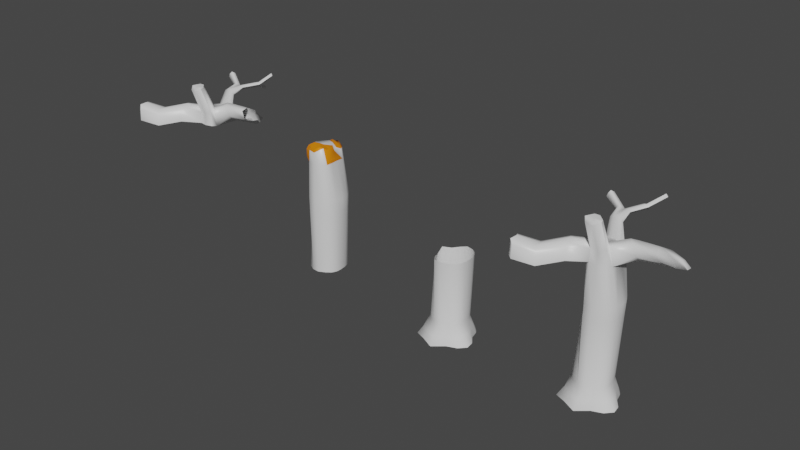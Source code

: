 # Source: oak.blend  (saved by Blender 2.83.19; exported with 4.5.12 LTS)
import bpy
from mathutils import Matrix  # noqa: F401  (used for matrix-valued properties, if any)

bpy.ops.wm.read_factory_settings(use_empty=True)
scene = bpy.context.scene
scene.name = 'Scene'

# ---- collections
col_collection = bpy.data.collections.new('Collection'); scene.collection.children.link(col_collection)

# ---- materials (node trees are filled in below, after node groups)
mat_oak = bpy.data.materials.new('Oak')
mat_oak.alpha_threshold = 0.0
mat_oak.use_transparent_shadow = False
mat_oak.line_color = (0.0, 0.0, 0.0, 1.0)
mat_crosssection = bpy.data.materials.new('Crosssection')
mat_crosssection.use_transparent_shadow = False

# ---- node groups
ng_auto_smooth = bpy.data.node_groups.new('Auto Smooth', 'GeometryNodeTree')
_s = ng_auto_smooth.interface.new_socket(name='Geometry', in_out='OUTPUT', socket_type='NodeSocketGeometry')
_s = ng_auto_smooth.interface.new_socket(name='Geometry', in_out='INPUT', socket_type='NodeSocketGeometry')
_s = ng_auto_smooth.interface.new_socket(name='Angle', in_out='INPUT', socket_type='NodeSocketFloat')
_s.subtype = 'ANGLE'
_s.min_value = 0.0
_s.max_value = 3.142
ng_auto_smooth.is_modifier = True
_N = ng_auto_smooth.nodes; _L = ng_auto_smooth.links
n0 = _N.new('NodeGroupOutput'); n0.name = 'Group Output'; n0.location = (480, -100)
n1 = _N.new('NodeGroupInput'); n1.name = 'Group Input'; n1.location = (-420, -300)
n2 = _N.new('NodeGroupInput'); n2.name = 'Group Input.001'; n2.location = (-60, -100)
n3 = _N.new('GeometryNodeSetShadeSmooth'); n3.name = 'Set Shade Smooth'; n3.location = (120, -100)
n3.domain = 'EDGE'
n4 = _N.new('GeometryNodeSetShadeSmooth'); n4.name = 'Set Shade Smooth.001'; n4.location = (300, -100)
n5 = _N.new('GeometryNodeInputMeshEdgeAngle'); n5.name = 'Edge Angle'; n5.location = (-420, -220)
n6 = _N.new('GeometryNodeInputEdgeSmooth'); n6.name = 'Is Edge Smooth'; n6.location = (-60, -160)
n7 = _N.new('GeometryNodeInputShadeSmooth'); n7.name = 'Is Face Smooth'; n7.location = (-240, -340)
n8 = _N.new('FunctionNodeBooleanMath'); n8.name = 'Boolean Math'; n8.location = (-60, -220)
n9 = _N.new('FunctionNodeCompare'); n9.name = 'Compare'; n9.location = (-240, -180)
n9.operation = 'LESS_EQUAL'
_L.new(n5.outputs[0], n9.inputs[0])
_L.new(n4.outputs[0], n0.inputs[0])
_L.new(n1.outputs[1], n9.inputs[1])
_L.new(n9.outputs[0], n8.inputs[0])
_L.new(n7.outputs[0], n8.inputs[1])
_L.new(n2.outputs[0], n3.inputs[0])
_L.new(n6.outputs[0], n3.inputs[1])
_L.new(n3.outputs[0], n4.inputs[0])
_L.new(n8.outputs[0], n3.inputs[2])
n0.is_active_output = True

# ---- material node trees
mat_oak.use_nodes = True; mat_oak.node_tree.nodes.clear()
_N = mat_oak.node_tree.nodes; _L = mat_oak.node_tree.links
n0 = _N.new('ShaderNodeOutputMaterial'); n0.name = 'Material Output'; n0.location = (300, 300)
n1 = _N.new('ShaderNodeBsdfPrincipled'); n1.name = 'Principled BSDF'; n1.location = (10, 300)
n1.distribution = 'GGX'
n1.subsurface_method = 'BURLEY'
n1.inputs[2].default_value = 0.4
n1.inputs[3].default_value = 1.45
n1.inputs[27].default_value = (0.0, 0.0, 0.0, 1.0)
n1.inputs[28].default_value = 1.0
_L.new(n1.outputs[0], n0.inputs[0])
n0.is_active_output = True
mat_crosssection.use_nodes = True; mat_crosssection.node_tree.nodes.clear()
_N = mat_crosssection.node_tree.nodes; _L = mat_crosssection.node_tree.links
n0 = _N.new('ShaderNodeBsdfPrincipled'); n0.name = 'Principled BSDF'; n0.location = (10, 300)
n0.distribution = 'GGX'
n0.subsurface_method = 'BURLEY'
n0.inputs[0].default_value = (0.8, 0.2253, 0.0, 1.0)
n0.inputs[3].default_value = 1.45
n0.inputs[27].default_value = (0.0, 0.0, 0.0, 1.0)
n0.inputs[28].default_value = 1.0
n1 = _N.new('ShaderNodeOutputMaterial'); n1.name = 'Material Output'; n1.location = (300, 300)
_L.new(n0.outputs[0], n1.inputs[0])
n1.is_active_output = True

# ---- world
world_world = bpy.data.worlds.new('World'); scene.world = world_world
world_world.use_nodes = True; world_world.node_tree.nodes.clear()
_N = world_world.node_tree.nodes; _L = world_world.node_tree.links
n0 = _N.new('ShaderNodeOutputWorld'); n0.name = 'World Output'; n0.location = (300, 300)
n1 = _N.new('ShaderNodeBackground'); n1.name = 'Background'; n1.location = (10, 300)
n1.inputs[0].default_value = (0.05088, 0.05088, 0.05088, 1.0)
_L.new(n1.outputs[0], n0.inputs[0])
n0.is_active_output = True
world_world.color = (0.05088, 0.05088, 0.05088)
world_world.use_sun_shadow = False
world_world.sun_shadow_jitter_overblur = 0.0

# ---- meshes
me_oak_tree = bpy.data.meshes.new('Oak.Tree')
me_oak_tree.from_pydata([(0.1638, 0.4294, 0.5178), (-0.01266, 0.4818, 0.5178), (0.07851, 0.5812, 0.0), (0.009653, 0.154, 3.954), (0.2832, 0.5935, 0.0), (0.1309, 0.1585, 3.847), (0.38, 0.4354, 0.0), (0.2199, 0.231, 3.814), (0.4337, 0.2117, 0.0), (0.1675, 0.04874, 3.811), (0.5861, 0.001393, 0.0), (0.1688, -0.01339, 3.968), (0.6151, -0.2214, 0.0), (0.02945, -0.1913, 4.017), (0.4481, -0.4026, 0.0), (0.1799, -0.3536, 4.0), (0.1833, -0.5053, 0.0), (0.1817, -0.4619, 4.0), (-0.1071, -0.75, 0.0), (0.0, -0.5, 3.884), (-0.4595, -0.5705, 0.0), (-0.1913, -0.4619, 3.892), (-0.7215, -0.4712, 0.0), (-0.3097, -0.3536, 3.971), (-0.6794, -0.1876, 0.0), (-0.2687, -0.1869, 3.996), (-0.5528, 0.1106, 0.0), (-0.3525, -0.0315, 3.95), (-0.6076, 0.4344, 0.0), (-0.2318, 0.2392, 3.811), (-0.4665, 0.5363, 0.0), (-0.2201, 0.1775, 3.859), (-0.1792, 0.4942, 0.0), (-0.1269, 0.1938, 3.955), (0.276, 0.3096, 0.5178), (0.3226, 0.1529, 0.5178), (0.3414, -0.006518, 0.5178), (0.3364, -0.1567, 0.5178), (0.2729, -0.2901, 0.5178), (0.1414, -0.3926, 0.5178), (-0.03283, -0.4794, 0.5178), (-0.2219, -0.4664, 0.5178), (-0.4105, -0.3619, 0.5178), (-0.5398, -0.1941, 0.5178), (-0.5943, 0.005101, 0.5178), (-0.5401, 0.206, 0.5178), (-0.3911, 0.3653, 0.5178), (-0.1973, 0.4575, 0.5178), (0.0002816, 0.5, 2.6), (-0.4337, 0.04879, 2.59), (-0.3439, -0.1053, 2.599), (-0.3007, -0.3378, 2.6), (-0.2106, -0.5147, 2.6), (-0.01248, -0.5313, 2.6), (0.1987, -0.4631, 2.6), (0.3409, -0.3536, 2.6), (0.4178, -0.1913, 2.6), (0.4412, 0.0, 2.6), (0.4178, 0.1913, 2.6), (0.3409, 0.3536, 2.6), (0.1991, 0.4619, 2.6), (0.2271, 0.5136, 0.2527), (0.3405, 0.3744, 0.2527), (0.3952, 0.1854, 0.2527), (0.4942, 0.003734, 0.2527), (0.4824, -0.1966, 0.2527), (0.3811, -0.3585, 0.2527), (0.1692, -0.4783, 0.2527), (-0.06555, -0.6826, 0.2527), (-0.3414, -0.5575, 0.2527), (-0.5697, -0.4179, 0.2527), (-0.6112, -0.1908, 0.2527), (-0.5731, 0.05912, 0.2527), (-0.5747, 0.3229, 0.2527), (-0.4297, 0.4528, 0.2527), (0.03401, 0.5327, 0.2527), (-0.188, 0.4763, 0.2527), (-0.5378, 0.04118, 2.048), (-0.4202, -0.1208, 2.123), (-0.3198, -0.342, 2.236), (-0.2126, -0.5063, 2.237), (-0.01602, -0.5222, 2.237), (0.1887, -0.4508, 2.237), (0.3291, -0.3425, 2.237), (0.4036, -0.1853, 2.237), (0.4238, -0.001136, 2.237), (0.4012, 0.1846, 2.237), (0.3296, 0.3459, 2.237), (0.193, 0.4563, 2.237), (-0.001973, 0.4968, 2.237), (-0.3536, 0.3536, 2.745), (-0.1834, 0.4172, 2.6), (-0.4588, 0.1937, 2.517), (-0.1837, 0.4546, 2.185), (-0.5234, 0.1958, 2.183), (-0.3618, 0.3565, 2.139), (-0.2935, 0.3946, 2.446), (-0.32, 0.3803, 2.355), (-0.366, 0.3432, 2.359), (-0.364, 0.3384, 2.411), (-0.3406, 0.3639, 2.348), (-0.2288, 0.4162, 2.421), (-0.2258, 0.4174, 2.385), (-0.3242, 0.3751, 2.445), (-0.2643, 0.4053, 2.349), (-0.2451, 0.4122, 2.434), (-0.4696, 0.2982, 2.316), (-0.4736, 0.2718, 2.308), (-0.4541, 0.2699, 2.444), (-0.4552, 0.2935, 2.437), (-0.3533, 0.395, 2.298), (-0.3401, 0.3871, 2.272), (-0.3975, 0.3422, 2.274), (-0.4034, 0.3559, 2.287), (-0.1582, 0.4741, 2.458), (-0.1355, 0.4716, 2.466), (-0.1292, 0.4729, 2.362), (-0.1519, 0.4756, 2.369), (-0.2959, 0.406, 2.535), (-0.3036, 0.4188, 2.515), (-0.3746, 0.3722, 2.515), (-0.3718, 0.3535, 2.53), (-0.2403, 0.4443, 2.286), (-0.2158, 0.4325, 2.261), (-0.2109, 0.4523, 2.51), (-0.2022, 0.4399, 2.53), (-0.1584, 0.4717, 2.372), (-0.1769, 0.4545, 2.377), (-0.247, 0.4325, 2.311), (-0.2426, 0.4431, 2.294), (-0.4504, 0.3001, 2.433), (-0.4265, 0.3119, 2.425), (-0.3541, 0.3782, 2.486), (-0.37, 0.3766, 2.507), (-0.3472, 0.3874, 2.323), (-0.3548, 0.3934, 2.306), (-0.3038, 0.4196, 2.507), (-0.2994, 0.4133, 2.487), (-0.1851, 0.4496, 2.441), (-0.1631, 0.4699, 2.454), (-0.2103, 0.4458, 2.473), (-0.2105, 0.453, 2.498), (-0.4302, 0.3204, 2.332), (-0.4608, 0.3067, 2.32), (-0.401, 0.3571, 2.293), (-0.3845, 0.3578, 2.31), (-0.2912, 0.3986, 2.537), (-0.2933, 0.3796, 2.565), (-0.3205, 0.3691, 2.237), (-0.3335, 0.3798, 2.258), (-0.1061, 0.4581, 2.48), (-0.128, 0.4634, 2.466), (-0.196, 0.4322, 2.529), (-0.1803, 0.4224, 2.542), (-0.375, 0.3114, 2.537), (-0.3642, 0.3463, 2.53), (-0.4473, 0.2623, 2.443), (-0.4375, 0.2424, 2.461), (-0.1714, 0.4245, 2.228), (-0.1922, 0.4228, 2.238), (-0.1226, 0.4655, 2.361), (-0.1004, 0.4576, 2.346), (-0.4622, 0.2454, 2.285), (-0.4664, 0.2637, 2.307), (-0.39, 0.3338, 2.262), (-0.4046, 0.3034, 2.241), (-0.07791, 0.5, 3.814), (-0.1562, 0.4486, 3.797), (-0.2322, 0.3568, 3.772), (-0.2575, 0.273, 3.769), (-0.4386, 0.01561, 3.634), (-0.4268, -0.1658, 3.58), (-0.3378, -0.3489, 3.583), (-0.1971, -0.4776, 3.584), (-0.003711, -0.5093, 3.584), (0.1876, -0.4623, 3.584), (0.2863, -0.3536, 3.584), (0.3009, -0.1913, 3.584), (0.2894, 0.0, 3.584), (0.3009, 0.1913, 3.584), (0.1404, 0.3536, 3.786), (0.04347, 0.4619, 3.775), (-0.1275, 0.5959, 4.191), (-0.2114, 0.6105, 4.232), (-0.2711, 0.7539, 4.026), (-0.06596, 0.5969, 4.131), (-0.3703, 0.583, 4.176), (-0.3784, 0.6012, 4.125), (-0.3058, 0.6327, 4.219), (-0.326, 0.719, 4.037), (-0.3786, 0.6565, 4.058), (-0.3961, 0.6046, 4.089), (-0.121, 0.6589, 4.067), (-0.1882, 0.7192, 4.023), (-0.1976, 1.039, 4.23), (-0.2937, 1.064, 4.2), (-0.339, 1.08, 4.106), (-0.1349, 1.013, 4.181), (-0.4383, 1.014, 4.228), (-0.4444, 1.014, 4.175), (-0.3844, 1.042, 4.242), (-0.3926, 1.023, 4.07), (-0.4447, 1.01, 4.085), (-0.462, 1.0, 4.14), (-0.1894, 1.038, 4.106), (-0.2558, 1.069, 4.088), (-0.7282, 1.308, 4.357), (-0.6767, 1.254, 4.413), (-0.7532, 1.117, 4.413), (-0.7727, 1.127, 4.363), (-0.7344, 1.192, 4.457), (-0.7811, 1.25, 4.321), (-0.8098, 1.171, 4.301), (-0.7902, 1.121, 4.327), (-0.006741, 1.488, 4.24), (-0.1013, 1.519, 4.21), (-0.1481, 1.553, 4.121), (0.05596, 1.462, 4.191), (0.00146, 1.487, 4.116), (-0.06495, 1.518, 4.098), (-0.06868, 1.812, 4.018), (-0.1632, 1.843, 3.988), (-0.21, 1.878, 3.899), (-0.1269, 1.842, 3.916), (0.3951, 1.643, 4.474), (0.3324, 1.669, 4.524), (0.3406, 1.667, 4.413), (0.2741, 1.698, 4.465), (0.08833, -0.5624, 4.673), (-0.07263, -0.4002, 4.673), (0.116, -0.6708, 4.673), (-0.06585, -0.7089, 4.557), (-0.2572, -0.6708, 4.564), (-0.332, -0.5624, 4.644), (-0.2033, -0.3957, 4.668), (-0.01155, -0.01049, 4.006), (-0.1306, -0.3982, 4.671), (-0.08574, -0.6708, 4.614), (-0.1037, -0.19, 4.016), (-0.1099, -0.5624, 4.659), (-0.634, -0.7701, 4.058), (-0.5156, -0.8785, 3.978), (-0.5929, -0.6034, 4.083), (-0.6768, -0.448, 4.037), (-0.7628, -0.4009, 3.721), (-0.7511, -0.5823, 3.667), (-0.6621, -0.7654, 3.669), (-0.5213, -0.8942, 3.67), (0.6719, 0.02638, 4.173), (0.6706, 0.08541, 3.933), (0.5326, -0.1507, 4.246), (0.683, -0.3129, 4.229), (0.7895, -0.3606, 4.001), (0.804, -0.2689, 3.904), (0.7925, -0.1085, 3.799), (0.804, 0.09853, 3.823), (-1.095, -1.179, 3.949), (-0.9771, -1.287, 3.869), (-1.054, -1.012, 3.973), (-1.138, -0.857, 3.927), (-1.224, -0.8099, 3.611), (-1.213, -0.9913, 3.558), (-1.124, -1.174, 3.56), (-0.9828, -1.303, 3.561), (-1.556, -1.388, 4.047), (-1.437, -1.496, 3.968), (-1.515, -1.221, 4.072), (-1.598, -1.066, 4.026), (-1.685, -1.019, 3.71), (-1.673, -1.2, 3.656), (-1.584, -1.383, 3.659), (-1.443, -1.512, 3.659), (1.36, 0.0579, 4.175), (1.412, 0.1177, 4.052), (1.143, -0.02673, 4.215), (1.191, -0.2428, 4.198), (1.283, -0.2672, 4.015), (1.377, -0.1742, 3.935), (1.464, -0.007317, 3.839), (1.571, 0.1154, 3.998), (1.865, -0.4434, 4.347), (1.737, -0.2419, 4.233), (1.834, -0.6039, 4.408), (1.688, -0.5286, 4.326), (1.794, -0.6169, 4.202), (2.033, -0.6612, 4.272), (2.022, -0.4699, 4.231), (1.796, -0.2125, 4.023)], [], [(87, 59, 58, 86), (61, 0, 34, 62), (168, 169, 191, 190), (88, 60, 59, 87), (62, 34, 35, 63), (29, 31, 186, 187), (85, 57, 56, 84), (63, 35, 36, 64), (180, 7, 9, 179), (84, 56, 55, 83), (64, 36, 37, 65), (179, 9, 249, 255), (83, 55, 54, 82), (65, 37, 38, 66), (176, 177, 253, 252), (82, 54, 53, 81), (66, 38, 39, 67), (178, 179, 255, 254), (81, 53, 52, 80), (67, 39, 40, 68), (176, 15, 17, 175), (80, 52, 51, 79), (68, 40, 41, 69), (175, 17, 19, 174), (79, 51, 50, 78), (69, 41, 42, 70), (174, 19, 21, 173), (78, 50, 49, 77), (70, 42, 43, 71), (21, 23, 240, 241), (77, 49, 92, 94), (71, 43, 44, 72), (172, 173, 247, 246), (163, 156, 108, 107), (72, 44, 45, 73), (27, 170, 244, 243), (151, 160, 116, 115), (73, 45, 46, 74), (170, 27, 29, 169), (74, 46, 47, 76), (7, 180, 192, 185), (29, 27, 31), (76, 47, 1, 75), (181, 166, 184, 193), (86, 58, 57, 85), (75, 1, 0, 61), (167, 168, 190, 189), (2, 4, 6, 8, 10, 12, 14, 16, 18, 20, 22, 24, 26, 28, 30, 32), (89, 48, 60, 88), (2, 75, 61, 4), (32, 76, 75, 2), (30, 74, 76, 32), (28, 73, 74, 30), (26, 72, 73, 28), (24, 71, 72, 26), (22, 70, 71, 24), (20, 69, 70, 22), (18, 68, 69, 20), (16, 67, 68, 18), (14, 66, 67, 16), (12, 65, 66, 14), (10, 64, 65, 12), (8, 63, 64, 10), (6, 62, 63, 8), (4, 61, 62, 6), (1, 89, 88, 0), (35, 86, 85, 36), (47, 93, 89, 1), (46, 95, 93, 47), (45, 94, 95, 46), (44, 77, 94, 45), (43, 78, 77, 44), (42, 79, 78, 43), (41, 80, 79, 42), (40, 81, 80, 41), (39, 82, 81, 40), (38, 83, 82, 39), (37, 84, 83, 38), (36, 85, 84, 37), (0, 88, 87, 34), (34, 87, 86, 35), (130, 143, 106, 109), (140, 138, 101, 105), (155, 146, 118, 121), (149, 164, 112, 111), (136, 133, 120, 119), (92, 157, 162, 94), (162, 165, 94), (164, 163, 107, 112), (146, 152, 125, 118), (142, 131, 99, 98), (159, 149, 111, 123), (147, 154, 92, 90), (145, 142, 98, 100), (156, 155, 121, 108), (137, 140, 105, 96), (94, 165, 148, 95), (160, 159, 123, 116), (152, 151, 115, 125), (127, 128, 104, 102), (154, 157, 92), (126, 139, 114, 117), (132, 137, 96, 103), (134, 145, 100, 97), (97, 96, 105, 101, 102, 104), (100, 98, 99, 103, 96, 97), (133, 130, 109, 120), (139, 141, 124, 114), (135, 129, 122, 110), (144, 135, 110, 113), (143, 144, 113, 106), (128, 134, 97, 104), (129, 126, 117, 122), (141, 136, 119, 124), (107, 108, 109, 106), (111, 112, 113, 110), (115, 116, 117, 114), (119, 120, 121, 118), (123, 111, 110, 122), (122, 117, 116, 123), (120, 109, 108, 121), (114, 124, 125, 115), (106, 113, 112, 107), (124, 119, 118, 125), (131, 132, 103, 99), (143, 130, 131, 142), (135, 144, 145, 134), (139, 126, 127, 138), (137, 132, 133, 136), (129, 135, 134, 128), (128, 127, 126, 129), (132, 131, 130, 133), (138, 140, 141, 139), (142, 145, 144, 143), (140, 137, 136, 141), (138, 127, 102, 101), (151, 152, 153, 150), (155, 156, 157, 154), (159, 160, 161, 158), (163, 164, 165, 162), (152, 146, 147, 153), (158, 148, 149, 159), (150, 161, 160, 151), (146, 155, 154, 147), (148, 165, 164, 149), (162, 157, 156, 163), (91, 153, 147, 90), (48, 150, 153, 91), (89, 161, 150, 48), (95, 148, 158, 93), (93, 158, 161, 89), (91, 167, 166, 48), (90, 168, 167, 91), (92, 169, 168, 90), (49, 170, 169, 92), (50, 171, 170, 49), (51, 172, 171, 50), (52, 173, 172, 51), (53, 174, 173, 52), (54, 175, 174, 53), (55, 176, 175, 54), (56, 177, 176, 55), (57, 178, 177, 56), (58, 179, 178, 57), (59, 180, 179, 58), (60, 181, 180, 59), (48, 166, 181, 60), (183, 182, 194, 195), (187, 186, 198, 199), (190, 191, 203, 202), (185, 192, 204, 197), (182, 185, 197, 194), (5, 7, 185, 182), (33, 3, 183, 188), (31, 33, 188, 186), (166, 167, 189, 184), (180, 181, 193, 192), (3, 5, 182, 183), (169, 29, 187, 191), (196, 195, 215, 216), (204, 205, 219, 218), (201, 202, 212, 211), (199, 198, 208, 209), (200, 195, 207, 210), (192, 193, 205, 204), (186, 188, 200, 198), (184, 189, 201, 196), (191, 187, 199, 203), (193, 184, 196, 205), (188, 183, 195, 200), (189, 190, 202, 201), (213, 209, 208, 212), (212, 208, 210, 211), (211, 210, 207, 206), (195, 196, 206, 207), (203, 199, 209, 213), (198, 200, 210, 208), (202, 203, 213, 212), (196, 201, 211, 206), (216, 215, 221, 222), (218, 219, 227, 226), (205, 196, 216, 219), (194, 197, 217, 214), (195, 194, 214, 215), (197, 204, 218, 217), (222, 221, 220, 223), (219, 216, 222, 223), (214, 219, 223, 220), (215, 214, 220, 221), (227, 225, 224, 226), (217, 218, 226, 224), (219, 214, 225, 227), (214, 217, 224, 225), (31, 27, 3, 33), (7, 5, 9), (5, 3, 11, 9), (27, 235, 3), (13, 11, 235, 238), (23, 21, 232, 233), (15, 13, 229, 228), (21, 19, 231, 232), (228, 229, 236, 239), (230, 228, 239, 237), (231, 237, 232), (17, 15, 228, 230), (25, 23, 233, 234), (19, 17, 230, 231), (13, 238, 236, 229), (237, 239, 233, 232), (3, 235, 11), (237, 231, 230), (236, 238, 25, 234), (238, 235, 27, 25), (239, 236, 234, 233), (245, 246, 262, 261), (240, 242, 258, 256), (243, 244, 260, 259), (170, 171, 245, 244), (173, 21, 241, 247), (23, 25, 242, 240), (171, 172, 246, 245), (25, 27, 243, 242), (251, 252, 276, 275), (252, 253, 277, 276), (254, 255, 279, 278), (13, 15, 251, 250), (177, 178, 254, 253), (9, 11, 248, 249), (15, 176, 252, 251), (11, 13, 250, 248), (262, 263, 271, 270), (257, 256, 264, 265), (258, 259, 267, 266), (247, 241, 257, 263), (242, 243, 259, 258), (241, 240, 256, 257), (246, 247, 263, 262), (244, 245, 261, 260), (271, 265, 264, 270), (270, 264, 266, 269), (269, 266, 267, 268), (260, 261, 269, 268), (259, 260, 268, 267), (256, 258, 266, 264), (261, 262, 270, 269), (263, 257, 265, 271), (277, 278, 286, 285), (272, 274, 282, 280), (275, 276, 284, 283), (248, 250, 274, 272), (253, 254, 278, 277), (255, 249, 273, 279), (250, 251, 275, 274), (249, 248, 272, 273), (287, 281, 280, 286), (286, 280, 282, 285), (285, 282, 283, 284), (279, 273, 281, 287), (274, 275, 283, 282), (273, 272, 280, 281), (278, 279, 287, 286), (276, 277, 285, 284)])
me_oak_tree.polygons.foreach_set('use_smooth', [True] * 282)
_uv = me_oak_tree.uv_layers.new(name='UVMap')
_uv.uv.foreach_set('vector', [0.875, 0.7796, 0.875, 0.825, 0.8125, 0.825, 0.8125, 0.7796, 0.9375, 0.5316, 0.9375, 0.5647, 0.875, 0.5647, 0.875, 0.5316, 0.125, 0.9479, 0.1874, 0.9479, 0.1874, 0.9479, 0.125, 0.9479, 0.9375, 0.7796, 0.9375, 0.825, 0.875, 0.825, 0.875, 0.7796, 0.875, 0.5316, 0.875, 0.5647, 0.8125, 0.5647, 0.8125, 0.5316, 0.02827, 0.3418, 0.08029, 0.4197, 0.08029, 0.4197, 0.02827, 0.3418, 0.75, 0.7796, 0.75, 0.825, 0.6875, 0.825, 0.6875, 0.7796, 0.8125, 0.5316, 0.8125, 0.5647, 0.75, 0.5647, 0.75, 0.5316, 0.875, 0.9479, 0.875, 1.0, 0.8125, 1.0, 0.8125, 0.9479, 0.6875, 0.7796, 0.6875, 0.825, 0.625, 0.825, 0.625, 0.7796, 0.75, 0.5316, 0.75, 0.5647, 0.6875, 0.5647, 0.6875, 0.5316, 0.8125, 0.9479, 0.8125, 1.0, 0.8125, 1.0, 0.8125, 0.9479, 0.625, 0.7796, 0.625, 0.825, 0.5625, 0.825, 0.5625, 0.7796, 0.6875, 0.5316, 0.6875, 0.5647, 0.625, 0.5647, 0.625, 0.5316, 0.625, 0.9479, 0.6875, 0.9479, 0.6875, 0.9479, 0.625, 0.9479, 0.5625, 0.7796, 0.5625, 0.825, 0.5, 0.825, 0.5, 0.7796, 0.625, 0.5316, 0.625, 0.5647, 0.5625, 0.5647, 0.5625, 0.5316, 0.75, 0.9479, 0.8125, 0.9479, 0.8125, 0.9479, 0.75, 0.9479, 0.5, 0.7796, 0.5, 0.825, 0.4375, 0.825, 0.4375, 0.7796, 0.5625, 0.5316, 0.5625, 0.5647, 0.5, 0.5647, 0.5, 0.5316, 0.625, 0.9479, 0.625, 1.0, 0.5625, 1.0, 0.5625, 0.9479, 0.4375, 0.7796, 0.4375, 0.825, 0.375, 0.825, 0.375, 0.7796, 0.5, 0.5316, 0.5, 0.5647, 0.4375, 0.5647, 0.4375, 0.5316, 0.5625, 0.9479, 0.5625, 1.0, 0.5, 1.0, 0.5, 0.9479, 0.375, 0.7796, 0.375, 0.825, 0.3125, 0.825, 0.3125, 0.7796, 0.4375, 0.5316, 0.4375, 0.5647, 0.375, 0.5647, 0.375, 0.5316, 0.5, 0.9479, 0.5, 1.0, 0.4375, 1.0, 0.4375, 0.9479, 0.3125, 0.7796, 0.3125, 0.825, 0.25, 0.825, 0.25, 0.7796, 0.375, 0.5316, 0.375, 0.5647, 0.3125, 0.5647, 0.3125, 0.5316, 0.4375, 1.0, 0.375, 1.0, 0.375, 1.0, 0.4375, 1.0, 0.25, 0.7796, 0.25, 0.825, 0.1871, 0.8249, 0.1875, 0.7796, 0.3125, 0.5316, 0.3125, 0.5647, 0.25, 0.5647, 0.25, 0.5316, 0.375, 0.9479, 0.4375, 0.9479, 0.4375, 0.9479, 0.375, 0.9479, 0.1664, 0.7959, 0.1656, 0.8094, 0.1656, 0.8094, 0.1664, 0.7959, 0.25, 0.5316, 0.25, 0.5647, 0.1875, 0.5647, 0.1875, 0.5316, 0.25, 1.0, 0.25, 0.9479, 0.25, 0.9479, 0.25, 1.0, 0.08562, 0.8146, 0.09129, 0.7961, 0.09129, 0.7961, 0.08562, 0.8146, 0.1875, 0.5316, 0.1875, 0.5647, 0.125, 0.5647, 0.125, 0.5316, 0.25, 0.9479, 0.25, 1.0, 0.1875, 1.0, 0.1874, 0.9479, 0.125, 0.5316, 0.125, 0.5647, 0.0625, 0.5647, 0.0625, 0.5316, 0.875, 1.0, 0.875, 0.9479, 0.875, 0.9479, 0.875, 1.0, 0.02827, 0.3418, 0.25, 1.0, 0.08029, 0.4197, 0.0625, 0.5316, 0.0625, 0.5647, 0.0, 0.5647, 0.0, 0.5316, 0.9375, 0.9479, 1.0, 0.9479, 1.0, 0.9479, 0.9375, 0.9479, 0.8125, 0.7796, 0.8125, 0.825, 0.75, 0.825, 0.75, 0.7796, 1.0, 0.5316, 1.0, 0.5647, 0.9375, 0.5647, 0.9375, 0.5316, 0.0625, 0.9479, 0.125, 0.9479, 0.125, 0.9479, 0.0625, 0.9479, 0.75, 0.49, 0.8418, 0.4717, 0.9197, 0.4197, 0.9717, 0.3418, 0.99, 0.25, 0.9717, 0.1582, 0.9197, 0.08029, 0.8418, 0.02827, 0.75, 0.01, 0.6582, 0.02827, 0.5803, 0.08029, 0.5283, 0.1582, 0.51, 0.25, 0.5283, 0.3418, 0.5803, 0.4197, 0.6582, 0.4717, 1.0, 0.7796, 1.0, 0.825, 0.9375, 0.825, 0.9375, 0.7796, 1.0, 0.5, 1.0, 0.5316, 0.9375, 0.5316, 0.9375, 0.5, 0.0625, 0.5, 0.0625, 0.5316, 0.0, 0.5316, 0.0, 0.5, 0.125, 0.5, 0.125, 0.5316, 0.0625, 0.5316, 0.0625, 0.5, 0.1875, 0.5, 0.1875, 0.5316, 0.125, 0.5316, 0.125, 0.5, 0.25, 0.5, 0.25, 0.5316, 0.1875, 0.5316, 0.1875, 0.5, 0.3125, 0.5, 0.3125, 0.5316, 0.25, 0.5316, 0.25, 0.5, 0.375, 0.5, 0.375, 0.5316, 0.3125, 0.5316, 0.3125, 0.5, 0.4375, 0.5, 0.4375, 0.5316, 0.375, 0.5316, 0.375, 0.5, 0.5, 0.5, 0.5, 0.5316, 0.4375, 0.5316, 0.4375, 0.5, 0.5625, 0.5, 0.5625, 0.5316, 0.5, 0.5316, 0.5, 0.5, 0.625, 0.5, 0.625, 0.5316, 0.5625, 0.5316, 0.5625, 0.5, 0.6875, 0.5, 0.6875, 0.5316, 0.625, 0.5316, 0.625, 0.5, 0.75, 0.5, 0.75, 0.5316, 0.6875, 0.5316, 0.6875, 0.5, 0.8125, 0.5, 0.8125, 0.5316, 0.75, 0.5316, 0.75, 0.5, 0.875, 0.5, 0.875, 0.5316, 0.8125, 0.5316, 0.8125, 0.5, 0.9375, 0.5, 0.9375, 0.5316, 0.875, 0.5316, 0.875, 0.5, 1.0, 0.5647, 1.0, 0.7796, 0.9375, 0.7796, 0.9375, 0.5647, 0.8125, 0.5647, 0.8125, 0.7796, 0.75, 0.7796, 0.75, 0.5647, 0.0625, 0.5647, 0.06286, 0.7798, 0.0, 0.7796, 0.0, 0.5647, 0.125, 0.5647, 0.125, 0.7796, 0.06286, 0.7798, 0.0625, 0.5647, 0.1875, 0.5647, 0.1875, 0.7796, 0.125, 0.7796, 0.125, 0.5647, 0.25, 0.5647, 0.25, 0.7796, 0.1875, 0.7796, 0.1875, 0.5647, 0.3125, 0.5647, 0.3125, 0.7796, 0.25, 0.7796, 0.25, 0.5647, 0.375, 0.5647, 0.375, 0.7796, 0.3125, 0.7796, 0.3125, 0.5647, 0.4375, 0.5647, 0.4375, 0.7796, 0.375, 0.7796, 0.375, 0.5647, 0.5, 0.5647, 0.5, 0.7796, 0.4375, 0.7796, 0.4375, 0.5647, 0.5625, 0.5647, 0.5625, 0.7796, 0.5, 0.7796, 0.5, 0.5647, 0.625, 0.5647, 0.625, 0.7796, 0.5625, 0.7796, 0.5625, 0.5647, 0.6875, 0.5647, 0.6875, 0.7796, 0.625, 0.7796, 0.625, 0.5647, 0.75, 0.5647, 0.75, 0.7796, 0.6875, 0.7796, 0.6875, 0.5647, 0.9375, 0.5647, 0.9375, 0.7796, 0.875, 0.7796, 0.875, 0.5647, 0.875, 0.5647, 0.875, 0.7796, 0.8125, 0.7796, 0.8125, 0.5647, 0.1582, 0.8078, 0.1592, 0.7962, 0.1616, 0.7961, 0.1607, 0.8083, 0.1034, 0.8142, 0.09672, 0.8127, 0.09672, 0.8127, 0.1034, 0.8142, 0.1377, 0.8171, 0.1246, 0.8167, 0.1246, 0.8167, 0.1377, 0.8171, 0.1312, 0.7884, 0.145, 0.788, 0.145, 0.788, 0.1312, 0.7884, 0.1238, 0.814, 0.1344, 0.8144, 0.1355, 0.8153, 0.124, 0.8149, 0.1871, 0.8249, 0.1681, 0.8112, 0.1682, 0.7943, 0.1875, 0.7796, 0.1682, 0.7943, 0.1486, 0.7875, 0.1794, 0.7827, 0.145, 0.788, 0.1664, 0.7959, 0.1664, 0.7959, 0.145, 0.788, 0.1246, 0.8167, 0.1019, 0.8182, 0.1019, 0.8182, 0.1246, 0.8167, 0.1565, 0.7963, 0.1554, 0.8072, 0.1554, 0.8072, 0.1565, 0.7963, 0.111, 0.7883, 0.1312, 0.7884, 0.1312, 0.7884, 0.111, 0.7883, 0.1247, 0.8178, 0.1436, 0.818, 0.1871, 0.8249, 0.125, 0.825, 0.1446, 0.792, 0.1565, 0.7963, 0.1565, 0.7963, 0.1446, 0.792, 0.1656, 0.8094, 0.1377, 0.8171, 0.1377, 0.8171, 0.1656, 0.8094, 0.1234, 0.813, 0.1034, 0.8142, 0.1034, 0.8142, 0.1234, 0.813, 0.1794, 0.7827, 0.1486, 0.7875, 0.1304, 0.7874, 0.125, 0.7796, 0.09129, 0.7961, 0.111, 0.7883, 0.111, 0.7883, 0.09129, 0.7961, 0.1019, 0.8182, 0.08562, 0.8146, 0.08562, 0.8146, 0.1019, 0.8182, 0.1012, 0.7982, 0.1162, 0.7923, 0.1162, 0.7923, 0.1012, 0.7982, 0.1436, 0.818, 0.1681, 0.8112, 0.1871, 0.8249, 0.09846, 0.7976, 0.09366, 0.8132, 0.091, 0.8136, 0.09609, 0.7971, 0.1332, 0.8134, 0.1234, 0.813, 0.1234, 0.813, 0.1332, 0.8134, 0.1341, 0.7922, 0.1446, 0.792, 0.1446, 0.792, 0.1341, 0.7922, 0.1341, 0.7922, 0.1234, 0.813, 0.1034, 0.8142, 0.09672, 0.8127, 0.1012, 0.7982, 0.1162, 0.7923, 0.1446, 0.792, 0.1565, 0.7963, 0.1554, 0.8072, 0.1332, 0.8134, 0.1234, 0.813, 0.1341, 0.7922, 0.1344, 0.8144, 0.1582, 0.8078, 0.1607, 0.8083, 0.1355, 0.8153, 0.09366, 0.8132, 0.103, 0.8153, 0.1026, 0.8163, 0.091, 0.8136, 0.1333, 0.7912, 0.1148, 0.7912, 0.1136, 0.7902, 0.1326, 0.7903, 0.1447, 0.7909, 0.1333, 0.7912, 0.1326, 0.7903, 0.1448, 0.7899, 0.1592, 0.7962, 0.1447, 0.7909, 0.1448, 0.7899, 0.1616, 0.7961, 0.1162, 0.7923, 0.1341, 0.7922, 0.1341, 0.7922, 0.1162, 0.7923, 0.1148, 0.7912, 0.09846, 0.7976, 0.09609, 0.7971, 0.1136, 0.7902, 0.103, 0.8153, 0.1238, 0.814, 0.124, 0.8149, 0.1026, 0.8163, 0.1664, 0.7959, 0.1656, 0.8094, 0.1607, 0.8083, 0.1616, 0.7961, 0.1312, 0.7884, 0.145, 0.788, 0.1448, 0.7899, 0.1326, 0.7903, 0.08562, 0.8146, 0.09129, 0.7961, 0.09609, 0.7971, 0.091, 0.8136, 0.124, 0.8149, 0.1355, 0.8153, 0.1377, 0.8171, 0.1246, 0.8167, 0.111, 0.7883, 0.1312, 0.7884, 0.1326, 0.7903, 0.1136, 0.7902, 0.1136, 0.7902, 0.09609, 0.7971, 0.09129, 0.7961, 0.111, 0.7883, 0.1355, 0.8153, 0.1607, 0.8083, 0.1656, 0.8094, 0.1377, 0.8171, 0.091, 0.8136, 0.1026, 0.8163, 0.1019, 0.8182, 0.08562, 0.8146, 0.1616, 0.7961, 0.1448, 0.7899, 0.145, 0.788, 0.1664, 0.7959, 0.1026, 0.8163, 0.124, 0.8149, 0.1246, 0.8167, 0.1019, 0.8182, 0.1554, 0.8072, 0.1332, 0.8134, 0.1332, 0.8134, 0.1554, 0.8072, 0.1592, 0.7962, 0.1582, 0.8078, 0.1554, 0.8072, 0.1565, 0.7963, 0.1333, 0.7912, 0.1447, 0.7909, 0.1446, 0.792, 0.1341, 0.7922, 0.09366, 0.8132, 0.09846, 0.7976, 0.1012, 0.7982, 0.09672, 0.8127, 0.1234, 0.813, 0.1332, 0.8134, 0.1344, 0.8144, 0.1238, 0.814, 0.1148, 0.7912, 0.1333, 0.7912, 0.1341, 0.7922, 0.1162, 0.7923, 0.1162, 0.7923, 0.1012, 0.7982, 0.09846, 0.7976, 0.1148, 0.7912, 0.1332, 0.8134, 0.1554, 0.8072, 0.1582, 0.8078, 0.1344, 0.8144, 0.09672, 0.8127, 0.1034, 0.8142, 0.103, 0.8153, 0.09366, 0.8132, 0.1565, 0.7963, 0.1446, 0.792, 0.1447, 0.7909, 0.1592, 0.7962, 0.1034, 0.8142, 0.1234, 0.813, 0.1238, 0.814, 0.103, 0.8153, 0.09672, 0.8127, 0.1012, 0.7982, 0.1012, 0.7982, 0.09672, 0.8127, 0.08562, 0.8146, 0.1019, 0.8182, 0.09908, 0.8195, 0.08177, 0.8163, 0.1377, 0.8171, 0.1656, 0.8094, 0.1681, 0.8112, 0.1436, 0.818, 0.111, 0.7883, 0.09129, 0.7961, 0.08788, 0.7941, 0.1053, 0.7873, 0.1664, 0.7959, 0.145, 0.788, 0.1486, 0.7875, 0.1682, 0.7943, 0.1019, 0.8182, 0.1246, 0.8167, 0.1247, 0.8178, 0.09908, 0.8195, 0.1053, 0.7873, 0.1304, 0.7874, 0.1312, 0.7884, 0.111, 0.7883, 0.08177, 0.8163, 0.08788, 0.7941, 0.09129, 0.7961, 0.08562, 0.8146, 0.1246, 0.8167, 0.1377, 0.8171, 0.1436, 0.818, 0.1247, 0.8178, 0.1304, 0.7874, 0.1486, 0.7875, 0.145, 0.788, 0.1312, 0.7884, 0.1682, 0.7943, 0.1681, 0.8112, 0.1656, 0.8094, 0.1664, 0.7959, 0.06549, 0.8238, 0.09908, 0.8195, 0.1247, 0.8178, 0.125, 0.825, 0.0, 0.825, 0.08177, 0.8163, 0.09908, 0.8195, 0.06549, 0.8238, 1.0, 0.7796, 0.08788, 0.7941, 0.08177, 0.8163, 0.0, 0.825, 0.125, 0.7796, 0.1304, 0.7874, 0.1053, 0.7873, 0.06286, 0.7798, 0.06286, 0.7798, 0.1053, 0.7873, 0.08788, 0.7941, 1.0, 0.7796, 0.0625, 0.825, 0.0625, 0.9479, 0.0, 0.9479, 0.0, 0.825, 0.125, 0.825, 0.125, 0.9479, 0.0625, 0.9479, 0.0625, 0.825, 0.1871, 0.8249, 0.1874, 0.9479, 0.125, 0.9479, 0.125, 0.825, 0.25, 0.825, 0.25, 0.9479, 0.1874, 0.9479, 0.1871, 0.8249, 0.3125, 0.825, 0.3125, 0.9479, 0.25, 0.9479, 0.25, 0.825, 0.375, 0.825, 0.375, 0.9479, 0.3125, 0.9479, 0.3125, 0.825, 0.4375, 0.825, 0.4375, 0.9479, 0.375, 0.9479, 0.375, 0.825, 0.5, 0.825, 0.5, 0.9479, 0.4375, 0.9479, 0.4375, 0.825, 0.5625, 0.825, 0.5625, 0.9479, 0.5, 0.9479, 0.5, 0.825, 0.625, 0.825, 0.625, 0.9479, 0.5625, 0.9479, 0.5625, 0.825, 0.6875, 0.825, 0.6875, 0.9479, 0.625, 0.9479, 0.625, 0.825, 0.75, 0.825, 0.75, 0.9479, 0.6875, 0.9479, 0.6875, 0.825, 0.8125, 0.825, 0.8125, 0.9479, 0.75, 0.9479, 0.75, 0.825, 0.875, 0.825, 0.875, 0.9479, 0.8125, 0.9479, 0.8125, 0.825, 0.9375, 0.825, 0.9375, 0.9479, 0.875, 0.9479, 0.875, 0.825, 1.0, 0.825, 1.0, 0.9479, 0.9375, 0.9479, 0.9375, 0.825, 0.25, 0.49, 0.3418, 0.4717, 0.3418, 0.4717, 0.25, 0.49, 0.02827, 0.3418, 0.08029, 0.4197, 0.08029, 0.4197, 0.02827, 0.3418, 0.125, 0.9479, 0.1874, 0.9479, 0.1874, 0.9479, 0.125, 0.9479, 0.875, 1.0, 0.875, 0.9479, 0.875, 0.9479, 0.875, 1.0, 0.3418, 0.4717, 0.4197, 0.4197, 0.4197, 0.4197, 0.3418, 0.4717, 0.3418, 0.4717, 0.4197, 0.4197, 0.4197, 0.4197, 0.3418, 0.4717, 0.1582, 0.4717, 0.25, 0.49, 0.25, 0.49, 0.1582, 0.4717, 0.08029, 0.4197, 0.1582, 0.4717, 0.1582, 0.4717, 0.08029, 0.4197, 0.0, 0.9479, 0.0625, 0.9479, 0.0625, 0.9479, 0.0, 0.9479, 0.875, 0.9479, 0.9375, 0.9479, 0.9375, 0.9479, 0.875, 0.9479, 0.25, 0.49, 0.3418, 0.4717, 0.3418, 0.4717, 0.25, 0.49, 0.1874, 0.9479, 0.1875, 1.0, 0.1875, 1.0, 0.1874, 0.9479, 1.0, 0.9479, 1.0, 1.0, 1.0, 1.0, 1.0, 0.9479, 0.875, 0.9479, 0.9375, 0.9479, 0.9375, 0.9479, 0.875, 0.9479, 0.0625, 0.9479, 0.125, 0.9479, 0.125, 0.9479, 0.0625, 0.9479, 0.02827, 0.3418, 0.08029, 0.4197, 0.08029, 0.4197, 0.02827, 0.3418, 0.1582, 0.4717, 0.25, 0.49, 0.25, 0.49, 0.1582, 0.4717, 0.875, 0.9479, 0.9375, 0.9479, 0.9375, 0.9479, 0.875, 0.9479, 0.08029, 0.4197, 0.1582, 0.4717, 0.1582, 0.4717, 0.08029, 0.4197, 0.0, 0.9479, 0.0625, 0.9479, 0.0625, 0.9479, 0.0, 0.9479, 0.1874, 0.9479, 0.1875, 1.0, 0.1875, 1.0, 0.1874, 0.9479, 0.9375, 0.9479, 1.0, 0.9479, 1.0, 0.9479, 0.9375, 0.9479, 0.1582, 0.4717, 0.25, 0.49, 0.25, 0.49, 0.1582, 0.4717, 0.0625, 0.9479, 0.125, 0.9479, 0.125, 0.9479, 0.0625, 0.9479, 0.1874, 0.9479, 0.1875, 1.0, 0.125, 1.0, 0.125, 0.9479, 0.125, 0.9479, 0.125, 1.0, 0.0625, 1.0, 0.0625, 0.9479, 0.0625, 0.9479, 0.0625, 1.0, 0.0, 1.0, 0.0, 0.9479, 1.0, 1.0, 1.0, 0.9479, 1.0, 0.9479, 1.0, 1.0, 0.1874, 0.9479, 0.1875, 1.0, 0.1875, 1.0, 0.1874, 0.9479, 0.08029, 0.4197, 0.1582, 0.4717, 0.1582, 0.4717, 0.08029, 0.4197, 0.125, 0.9479, 0.1874, 0.9479, 0.1874, 0.9479, 0.125, 0.9479, 0.0, 0.9479, 0.0625, 0.9479, 0.0625, 0.9479, 0.0, 0.9479, 1.0, 0.9479, 1.0, 1.0, 1.0, 1.0, 1.0, 0.9479, 0.875, 0.9479, 0.9375, 0.9479, 0.9375, 0.9479, 0.875, 0.9479, 0.9375, 0.9479, 1.0, 0.9479, 1.0, 0.9479, 0.9375, 0.9479, 0.3418, 0.4717, 0.4197, 0.4197, 0.4197, 0.4197, 0.3418, 0.4717, 0.25, 0.49, 0.3418, 0.4717, 0.3418, 0.4717, 0.25, 0.49, 0.875, 1.0, 0.875, 0.9479, 0.875, 0.9479, 0.875, 1.0, 1.0, 0.9479, 1.0, 1.0, 0.9375, 1.0, 0.9375, 0.9479, 0.9375, 0.9479, 1.0, 0.9479, 1.0, 0.9479, 0.9375, 0.9479, 0.9375, 1.0, 0.9375, 0.9479, 0.9375, 0.9479, 0.9375, 1.0, 0.25, 0.49, 0.3418, 0.4717, 0.3418, 0.4717, 0.25, 0.49, 0.9375, 0.9479, 0.9375, 1.0, 0.875, 1.0, 0.875, 0.9479, 0.875, 1.0, 0.875, 0.9479, 0.875, 0.9479, 0.875, 1.0, 0.9375, 0.9479, 0.9375, 1.0, 0.9375, 1.0, 0.9375, 0.9479, 0.3418, 0.4717, 0.4197, 0.4197, 0.4197, 0.4197, 0.3418, 0.4717, 0.08029, 0.4197, 0.25, 1.0, 0.25, 0.49, 0.1582, 0.4717, 0.875, 1.0, 0.3418, 0.4717, 0.8125, 1.0, 0.3418, 0.4717, 0.25, 0.49, 0.75, 1.0, 0.8125, 1.0, 0.25, 1.0, 0.5926, 1.0, 0.25, 0.49, 0.6875, 1.0, 0.75, 1.0, 0.5926, 1.0, 0.5732, 1.0, 0.375, 1.0, 0.4375, 1.0, 0.4375, 1.0, 0.375, 1.0, 0.625, 1.0, 0.6875, 1.0, 0.6875, 1.0, 0.625, 1.0, 0.4375, 1.0, 0.5, 1.0, 0.5, 1.0, 0.4375, 1.0, 0.625, 1.0, 0.6875, 1.0, 0.5212, 1.0, 0.5071, 1.0, 0.5625, 1.0, 0.625, 1.0, 0.5071, 1.0, 0.4949, 1.0, 0.5, 1.0, 0.4949, 1.0, 0.4375, 1.0, 0.5625, 1.0, 0.625, 1.0, 0.625, 1.0, 0.5625, 1.0, 0.3125, 1.0, 0.375, 1.0, 0.375, 1.0, 0.3125, 1.0, 0.5, 1.0, 0.5625, 1.0, 0.5625, 1.0, 0.5, 1.0, 0.6875, 1.0, 0.5732, 1.0, 0.5212, 1.0, 0.6875, 1.0, 0.4949, 1.0, 0.5071, 1.0, 0.375, 1.0, 0.4375, 1.0, 0.25, 0.49, 0.5926, 1.0, 0.75, 1.0, 0.4949, 1.0, 0.5, 1.0, 0.5625, 1.0, 0.5212, 1.0, 0.5732, 1.0, 0.3125, 1.0, 0.3125, 1.0, 0.5732, 1.0, 0.5926, 1.0, 0.25, 1.0, 0.3125, 1.0, 0.5071, 1.0, 0.5212, 1.0, 0.3125, 1.0, 0.375, 1.0, 0.3125, 0.9479, 0.375, 0.9479, 0.375, 0.9479, 0.3125, 0.9479, 0.375, 1.0, 0.3125, 1.0, 0.3125, 1.0, 0.375, 1.0, 0.25, 1.0, 0.25, 0.9479, 0.25, 0.9479, 0.25, 1.0, 0.25, 0.9479, 0.3125, 0.9479, 0.3125, 0.9479, 0.25, 0.9479, 0.4375, 0.9479, 0.4375, 1.0, 0.4375, 1.0, 0.4375, 0.9479, 0.375, 1.0, 0.3125, 1.0, 0.3125, 1.0, 0.375, 1.0, 0.3125, 0.9479, 0.375, 0.9479, 0.375, 0.9479, 0.3125, 0.9479, 0.3125, 1.0, 0.25, 1.0, 0.25, 1.0, 0.3125, 1.0, 0.625, 1.0, 0.625, 0.9479, 0.625, 0.9479, 0.625, 1.0, 0.625, 0.9479, 0.6875, 0.9479, 0.6875, 0.9479, 0.625, 0.9479, 0.75, 0.9479, 0.8125, 0.9479, 0.8125, 0.9479, 0.75, 0.9479, 0.6875, 1.0, 0.625, 1.0, 0.625, 1.0, 0.6875, 1.0, 0.6875, 0.9479, 0.75, 0.9479, 0.75, 0.9479, 0.6875, 0.9479, 0.8125, 1.0, 0.75, 1.0, 0.75, 1.0, 0.8125, 1.0, 0.625, 1.0, 0.625, 0.9479, 0.625, 0.9479, 0.625, 1.0, 0.75, 1.0, 0.6875, 1.0, 0.6875, 1.0, 0.75, 1.0, 0.375, 0.9479, 0.4375, 0.9479, 0.4375, 0.9479, 0.375, 0.9479, 0.4375, 1.0, 0.375, 1.0, 0.375, 1.0, 0.4375, 1.0, 0.3125, 1.0, 0.25, 1.0, 0.25, 1.0, 0.3125, 1.0, 0.4375, 0.9479, 0.4375, 1.0, 0.4375, 1.0, 0.4375, 0.9479, 0.3125, 1.0, 0.25, 1.0, 0.25, 1.0, 0.3125, 1.0, 0.4375, 1.0, 0.375, 1.0, 0.375, 1.0, 0.4375, 1.0, 0.375, 0.9479, 0.4375, 0.9479, 0.4375, 0.9479, 0.375, 0.9479, 0.25, 0.9479, 0.3125, 0.9479, 0.3125, 0.9479, 0.25, 0.9479, 0.4375, 0.9479, 0.4375, 1.0, 0.375, 1.0, 0.375, 0.9479, 0.375, 0.9479, 0.375, 1.0, 0.3125, 1.0, 0.3125, 0.9479, 0.3125, 0.9479, 0.3125, 1.0, 0.25, 1.0, 0.25, 0.9479, 0.25, 0.9479, 0.3125, 0.9479, 0.3125, 0.9479, 0.25, 0.9479, 0.25, 1.0, 0.25, 0.9479, 0.25, 0.9479, 0.25, 1.0, 0.375, 1.0, 0.3125, 1.0, 0.3125, 1.0, 0.375, 1.0, 0.3125, 0.9479, 0.375, 0.9479, 0.375, 0.9479, 0.3125, 0.9479, 0.4375, 0.9479, 0.4375, 1.0, 0.4375, 1.0, 0.4375, 0.9479, 0.6875, 0.9479, 0.75, 0.9479, 0.75, 0.9479, 0.6875, 0.9479, 0.75, 1.0, 0.6875, 1.0, 0.6875, 1.0, 0.75, 1.0, 0.625, 1.0, 0.625, 0.9479, 0.625, 0.9479, 0.625, 1.0, 0.75, 1.0, 0.6875, 1.0, 0.6875, 1.0, 0.75, 1.0, 0.6875, 0.9479, 0.75, 0.9479, 0.75, 0.9479, 0.6875, 0.9479, 0.8125, 0.9479, 0.8125, 1.0, 0.8125, 1.0, 0.8125, 0.9479, 0.6875, 1.0, 0.625, 1.0, 0.625, 1.0, 0.6875, 1.0, 0.8125, 1.0, 0.75, 1.0, 0.75, 1.0, 0.8125, 1.0, 0.8125, 0.9479, 0.8125, 1.0, 0.75, 1.0, 0.75, 0.9479, 0.75, 0.9479, 0.75, 1.0, 0.6875, 1.0, 0.6875, 0.9479, 0.6875, 0.9479, 0.6875, 1.0, 0.625, 1.0, 0.625, 0.9479, 0.8125, 0.9479, 0.8125, 1.0, 0.8125, 1.0, 0.8125, 0.9479, 0.6875, 1.0, 0.625, 1.0, 0.625, 1.0, 0.6875, 1.0, 0.8125, 1.0, 0.75, 1.0, 0.75, 1.0, 0.8125, 1.0, 0.75, 0.9479, 0.8125, 0.9479, 0.8125, 0.9479, 0.75, 0.9479, 0.625, 0.9479, 0.6875, 0.9479, 0.6875, 0.9479, 0.625, 0.9479])
me_oak_tree.materials.append(mat_oak)
me_oak_tree.use_remesh_preserve_volume = False
me_oak_tree.use_remesh_preserve_attributes = False
me_oak_tree.use_mirror_vertex_groups = False
me_oak_tree.update()
me_oak_stump = bpy.data.meshes.new('Oak.Stump')
me_oak_stump.from_pydata([(0.1638, 0.4294, 0.5178), (-0.01266, 0.4818, 0.5178), (0.07851, 0.5812, 0.0), (0.2832, 0.5935, 0.0), (0.38, 0.4354, 0.0), (0.4337, 0.2117, 0.0), (0.5861, 0.001393, 0.0), (0.6151, -0.2214, 0.0), (0.4481, -0.4026, 0.0), (0.1833, -0.5053, 0.0), (-0.1071, -0.75, 0.0), (-0.4595, -0.5705, 0.0), (-0.7215, -0.4712, 0.0), (-0.6794, -0.1876, 0.0), (-0.5528, 0.1106, 0.0), (-0.6076, 0.4344, 0.0), (-0.4665, 0.5363, 0.0), (-0.1792, 0.4942, 0.0), (0.276, 0.3096, 0.5178), (0.3226, 0.1529, 0.5178), (0.3414, -0.006518, 0.5178), (0.3364, -0.1567, 0.5178), (0.2729, -0.2901, 0.5178), (0.1414, -0.3926, 0.5178), (-0.03283, -0.4794, 0.5178), (-0.2219, -0.4664, 0.5178), (-0.4105, -0.3619, 0.5178), (-0.5398, -0.1941, 0.5178), (-0.5943, 0.005101, 0.5178), (-0.5401, 0.206, 0.5178), (-0.3911, 0.3653, 0.5178), (-0.1973, 0.4575, 0.5178), (0.2271, 0.5136, 0.2527), (0.3405, 0.3744, 0.2527), (0.3952, 0.1854, 0.2527), (0.4942, 0.003734, 0.2527), (0.4824, -0.1966, 0.2527), (0.3811, -0.3585, 0.2527), (0.1692, -0.4783, 0.2527), (-0.06555, -0.6826, 0.2527), (-0.3414, -0.5575, 0.2527), (-0.5697, -0.4179, 0.2527), (-0.6112, -0.1908, 0.2527), (-0.5731, 0.05912, 0.2527), (-0.5747, 0.3229, 0.2527), (-0.4297, 0.4528, 0.2527), (0.03401, 0.5327, 0.2527), (-0.188, 0.4763, 0.2527), (-0.5378, 0.04118, 2.048), (-0.4202, -0.1208, 2.123), (-0.3198, -0.342, 2.236), (-0.2126, -0.5063, 2.237), (-0.01602, -0.5222, 2.237), (0.1887, -0.4508, 2.237), (0.3291, -0.3425, 2.237), (0.4036, -0.1853, 2.237), (0.4238, -0.001136, 2.237), (0.4012, 0.1846, 2.237), (0.3296, 0.3459, 2.237), (0.193, 0.4563, 2.237), (-0.001973, 0.4968, 2.237), (-0.1837, 0.4546, 2.185), (-0.5234, 0.1958, 2.183), (-0.3618, 0.3565, 2.139)], [], [(32, 0, 18, 33), (33, 18, 19, 34), (34, 19, 20, 35), (35, 20, 21, 36), (36, 21, 22, 37), (37, 22, 23, 38), (38, 23, 24, 39), (39, 24, 25, 40), (40, 25, 26, 41), (41, 26, 27, 42), (42, 27, 28, 43), (43, 28, 29, 44), (44, 29, 30, 45), (45, 30, 31, 47), (47, 31, 1, 46), (46, 1, 0, 32), (2, 3, 4, 5, 6, 7, 8, 9, 10, 11, 12, 13, 14, 15, 16, 17), (2, 46, 32, 3), (17, 47, 46, 2), (16, 45, 47, 17), (15, 44, 45, 16), (14, 43, 44, 15), (13, 42, 43, 14), (12, 41, 42, 13), (11, 40, 41, 12), (10, 39, 40, 11), (9, 38, 39, 10), (8, 37, 38, 9), (7, 36, 37, 8), (6, 35, 36, 7), (5, 34, 35, 6), (4, 33, 34, 5), (3, 32, 33, 4), (1, 60, 59, 0), (19, 57, 56, 20), (31, 61, 60, 1), (30, 63, 61, 31), (29, 62, 63, 30), (28, 48, 62, 29), (27, 49, 48, 28), (26, 50, 49, 27), (25, 51, 50, 26), (24, 52, 51, 25), (23, 53, 52, 24), (22, 54, 53, 23), (21, 55, 54, 22), (20, 56, 55, 21), (0, 59, 58, 18), (18, 58, 57, 19)])
me_oak_stump.polygons.foreach_set('use_smooth', [True] * 49)
_uv = me_oak_stump.uv_layers.new(name='UVMap')
_uv.uv.foreach_set('vector', [0.9375, 0.5316, 0.9375, 0.5647, 0.875, 0.5647, 0.875, 0.5316, 0.875, 0.5316, 0.875, 0.5647, 0.8125, 0.5647, 0.8125, 0.5316, 0.8125, 0.5316, 0.8125, 0.5647, 0.75, 0.5647, 0.75, 0.5316, 0.75, 0.5316, 0.75, 0.5647, 0.6875, 0.5647, 0.6875, 0.5316, 0.6875, 0.5316, 0.6875, 0.5647, 0.625, 0.5647, 0.625, 0.5316, 0.625, 0.5316, 0.625, 0.5647, 0.5625, 0.5647, 0.5625, 0.5316, 0.5625, 0.5316, 0.5625, 0.5647, 0.5, 0.5647, 0.5, 0.5316, 0.5, 0.5316, 0.5, 0.5647, 0.4375, 0.5647, 0.4375, 0.5316, 0.4375, 0.5316, 0.4375, 0.5647, 0.375, 0.5647, 0.375, 0.5316, 0.375, 0.5316, 0.375, 0.5647, 0.3125, 0.5647, 0.3125, 0.5316, 0.3125, 0.5316, 0.3125, 0.5647, 0.25, 0.5647, 0.25, 0.5316, 0.25, 0.5316, 0.25, 0.5647, 0.1875, 0.5647, 0.1875, 0.5316, 0.1875, 0.5316, 0.1875, 0.5647, 0.125, 0.5647, 0.125, 0.5316, 0.125, 0.5316, 0.125, 0.5647, 0.0625, 0.5647, 0.0625, 0.5316, 0.0625, 0.5316, 0.0625, 0.5647, 0.0, 0.5647, 0.0, 0.5316, 1.0, 0.5316, 1.0, 0.5647, 0.9375, 0.5647, 0.9375, 0.5316, 0.75, 0.49, 0.8418, 0.4717, 0.9197, 0.4197, 0.9717, 0.3418, 0.99, 0.25, 0.9717, 0.1582, 0.9197, 0.08029, 0.8418, 0.02827, 0.75, 0.01, 0.6582, 0.02827, 0.5803, 0.08029, 0.5283, 0.1582, 0.51, 0.25, 0.5283, 0.3418, 0.5803, 0.4197, 0.6582, 0.4717, 1.0, 0.5, 1.0, 0.5316, 0.9375, 0.5316, 0.9375, 0.5, 0.0625, 0.5, 0.0625, 0.5316, 0.0, 0.5316, 0.0, 0.5, 0.125, 0.5, 0.125, 0.5316, 0.0625, 0.5316, 0.0625, 0.5, 0.1875, 0.5, 0.1875, 0.5316, 0.125, 0.5316, 0.125, 0.5, 0.25, 0.5, 0.25, 0.5316, 0.1875, 0.5316, 0.1875, 0.5, 0.3125, 0.5, 0.3125, 0.5316, 0.25, 0.5316, 0.25, 0.5, 0.375, 0.5, 0.375, 0.5316, 0.3125, 0.5316, 0.3125, 0.5, 0.4375, 0.5, 0.4375, 0.5316, 0.375, 0.5316, 0.375, 0.5, 0.5, 0.5, 0.5, 0.5316, 0.4375, 0.5316, 0.4375, 0.5, 0.5625, 0.5, 0.5625, 0.5316, 0.5, 0.5316, 0.5, 0.5, 0.625, 0.5, 0.625, 0.5316, 0.5625, 0.5316, 0.5625, 0.5, 0.6875, 0.5, 0.6875, 0.5316, 0.625, 0.5316, 0.625, 0.5, 0.75, 0.5, 0.75, 0.5316, 0.6875, 0.5316, 0.6875, 0.5, 0.8125, 0.5, 0.8125, 0.5316, 0.75, 0.5316, 0.75, 0.5, 0.875, 0.5, 0.875, 0.5316, 0.8125, 0.5316, 0.8125, 0.5, 0.9375, 0.5, 0.9375, 0.5316, 0.875, 0.5316, 0.875, 0.5, 1.0, 0.5647, 1.0, 0.7796, 0.9375, 0.7796, 0.9375, 0.5647, 0.8125, 0.5647, 0.8125, 0.7796, 0.75, 0.7796, 0.75, 0.5647, 0.0625, 0.5647, 0.06286, 0.7798, 0.0, 0.7796, 0.0, 0.5647, 0.125, 0.5647, 0.125, 0.7796, 0.06286, 0.7798, 0.0625, 0.5647, 0.1875, 0.5647, 0.1875, 0.7796, 0.125, 0.7796, 0.125, 0.5647, 0.25, 0.5647, 0.25, 0.7796, 0.1875, 0.7796, 0.1875, 0.5647, 0.3125, 0.5647, 0.3125, 0.7796, 0.25, 0.7796, 0.25, 0.5647, 0.375, 0.5647, 0.375, 0.7796, 0.3125, 0.7796, 0.3125, 0.5647, 0.4375, 0.5647, 0.4375, 0.7796, 0.375, 0.7796, 0.375, 0.5647, 0.5, 0.5647, 0.5, 0.7796, 0.4375, 0.7796, 0.4375, 0.5647, 0.5625, 0.5647, 0.5625, 0.7796, 0.5, 0.7796, 0.5, 0.5647, 0.625, 0.5647, 0.625, 0.7796, 0.5625, 0.7796, 0.5625, 0.5647, 0.6875, 0.5647, 0.6875, 0.7796, 0.625, 0.7796, 0.625, 0.5647, 0.75, 0.5647, 0.75, 0.7796, 0.6875, 0.7796, 0.6875, 0.5647, 0.9375, 0.5647, 0.9375, 0.7796, 0.875, 0.7796, 0.875, 0.5647, 0.875, 0.5647, 0.875, 0.7796, 0.8125, 0.7796, 0.8125, 0.5647])
me_oak_stump.materials.append(mat_oak)
me_oak_stump.use_remesh_preserve_volume = False
me_oak_stump.use_remesh_preserve_attributes = False
me_oak_stump.use_mirror_vertex_groups = False
me_oak_stump.update()
me_oak_log = bpy.data.meshes.new('Oak.Log')
me_oak_log.from_pydata([(0.1638, 0.4294, 0.5178), (-0.01266, 0.4818, 0.5178), (0.009653, 0.154, 3.954), (0.1309, 0.1585, 3.847), (0.2199, 0.231, 3.814), (0.1675, 0.04874, 3.811), (0.1688, -0.01339, 3.968), (0.02945, -0.1913, 4.017), (0.1799, -0.3536, 4.0), (0.1817, -0.4619, 4.0), (0.0, -0.5, 3.884), (-0.1913, -0.4619, 3.892), (-0.3097, -0.3536, 3.971), (-0.2687, -0.1869, 3.996), (-0.3525, -0.0315, 3.95), (-0.2318, 0.2392, 3.811), (-0.2201, 0.1775, 3.859), (-0.1269, 0.1938, 3.955), (0.276, 0.3096, 0.5178), (0.3226, 0.1529, 0.5178), (0.3414, -0.006518, 0.5178), (0.3364, -0.1567, 0.5178), (0.2729, -0.2901, 0.5178), (0.1414, -0.3926, 0.5178), (-0.03283, -0.4794, 0.5178), (-0.2219, -0.4664, 0.5178), (-0.4105, -0.3619, 0.5178), (-0.5398, -0.1941, 0.5178), (-0.5943, 0.005101, 0.5178), (-0.5401, 0.206, 0.5178), (-0.3911, 0.3653, 0.5178), (-0.1973, 0.4575, 0.5178), (0.0002816, 0.5, 2.6), (-0.4337, 0.04879, 2.59), (-0.3439, -0.1053, 2.599), (-0.3007, -0.3378, 2.6), (-0.2106, -0.5147, 2.6), (-0.01248, -0.5313, 2.6), (0.1987, -0.4631, 2.6), (0.3409, -0.3536, 2.6), (0.4178, -0.1913, 2.6), (0.4412, 0.0, 2.6), (0.4178, 0.1913, 2.6), (0.3409, 0.3536, 2.6), (0.1991, 0.4619, 2.6), (-0.5378, 0.04118, 2.048), (-0.4202, -0.1208, 2.123), (-0.3198, -0.342, 2.236), (-0.2126, -0.5063, 2.237), (-0.01602, -0.5222, 2.237), (0.1887, -0.4508, 2.237), (0.3291, -0.3425, 2.237), (0.4036, -0.1853, 2.237), (0.4238, -0.001136, 2.237), (0.4012, 0.1846, 2.237), (0.3296, 0.3459, 2.237), (0.193, 0.4563, 2.237), (-0.001973, 0.4968, 2.237), (-0.3536, 0.3536, 2.745), (-0.1834, 0.4172, 2.6), (-0.4588, 0.1937, 2.517), (-0.1837, 0.4546, 2.185), (-0.5234, 0.1958, 2.183), (-0.3618, 0.3565, 2.139), (-0.2935, 0.3946, 2.446), (-0.32, 0.3803, 2.355), (-0.366, 0.3432, 2.359), (-0.364, 0.3384, 2.411), (-0.3406, 0.3639, 2.348), (-0.2288, 0.4162, 2.421), (-0.2258, 0.4174, 2.385), (-0.3242, 0.3751, 2.445), (-0.2643, 0.4053, 2.349), (-0.2451, 0.4122, 2.434), (-0.4696, 0.2982, 2.316), (-0.4736, 0.2718, 2.308), (-0.4541, 0.2699, 2.444), (-0.4552, 0.2935, 2.437), (-0.3533, 0.395, 2.298), (-0.3401, 0.3871, 2.272), (-0.3975, 0.3422, 2.274), (-0.4034, 0.3559, 2.287), (-0.1582, 0.4741, 2.458), (-0.1355, 0.4716, 2.466), (-0.1292, 0.4729, 2.362), (-0.1519, 0.4756, 2.369), (-0.2959, 0.406, 2.535), (-0.3036, 0.4188, 2.515), (-0.3746, 0.3722, 2.515), (-0.3718, 0.3535, 2.53), (-0.2403, 0.4443, 2.286), (-0.2158, 0.4325, 2.261), (-0.2109, 0.4523, 2.51), (-0.2022, 0.4399, 2.53), (-0.1584, 0.4717, 2.372), (-0.1769, 0.4545, 2.377), (-0.247, 0.4325, 2.311), (-0.2426, 0.4431, 2.294), (-0.4504, 0.3001, 2.433), (-0.4265, 0.3119, 2.425), (-0.3541, 0.3782, 2.486), (-0.37, 0.3766, 2.507), (-0.3472, 0.3874, 2.323), (-0.3548, 0.3934, 2.306), (-0.3038, 0.4196, 2.507), (-0.2994, 0.4133, 2.487), (-0.1851, 0.4496, 2.441), (-0.1631, 0.4699, 2.454), (-0.2103, 0.4458, 2.473), (-0.2105, 0.453, 2.498), (-0.4302, 0.3204, 2.332), (-0.4608, 0.3067, 2.32), (-0.401, 0.3571, 2.293), (-0.3845, 0.3578, 2.31), (-0.2912, 0.3986, 2.537), (-0.2933, 0.3796, 2.565), (-0.3205, 0.3691, 2.237), (-0.3335, 0.3798, 2.258), (-0.1061, 0.4581, 2.48), (-0.128, 0.4634, 2.466), (-0.196, 0.4322, 2.529), (-0.1803, 0.4224, 2.542), (-0.375, 0.3114, 2.537), (-0.3642, 0.3463, 2.53), (-0.4473, 0.2623, 2.443), (-0.4375, 0.2424, 2.461), (-0.1714, 0.4245, 2.228), (-0.1922, 0.4228, 2.238), (-0.1226, 0.4655, 2.361), (-0.1004, 0.4576, 2.346), (-0.4622, 0.2454, 2.285), (-0.4664, 0.2637, 2.307), (-0.39, 0.3338, 2.262), (-0.4046, 0.3034, 2.241), (-0.07791, 0.5, 3.814), (-0.1562, 0.4486, 3.797), (-0.2322, 0.3568, 3.772), (-0.2575, 0.273, 3.769), (-0.4386, 0.01561, 3.634), (-0.4268, -0.1658, 3.58), (-0.3378, -0.3489, 3.583), (-0.1971, -0.4776, 3.584), (-0.003711, -0.5093, 3.584), (0.1876, -0.4623, 3.584), (0.2863, -0.3536, 3.584), (0.3009, -0.1913, 3.584), (0.2894, 0.0, 3.584), (0.3009, 0.1913, 3.584), (0.1404, 0.3536, 3.786), (0.04347, 0.4619, 3.775), (-0.01155, -0.01049, 4.006), (-0.1037, -0.19, 4.016), (-0.01771, -0.25, 4.036), (0.0871, -0.363, 4.024), (0.08832, -0.4385, 4.024), (-0.03822, -0.465, 3.943), (-0.1715, -0.4385, 3.948), (-0.254, -0.363, 4.004), (-0.2254, -0.2469, 4.021), (-0.1104, -0.2491, 4.034), (-0.3119, -0.4372, 3.891), (-0.3677, -0.3221, 3.918), (-0.3781, -0.218, 3.928), (-0.395, -0.1167, 3.905), (-0.4499, -0.08665, 3.703), (-0.4424, -0.2023, 3.669), (-0.3856, -0.3191, 3.67), (-0.3229, -0.434, 3.677), (0.2179, -0.01497, 3.821), (0.2188, -0.05751, 3.929), (0.2134, -0.1982, 3.944), (0.2264, -0.2904, 3.951), (0.2993, -0.2904, 3.665), (0.3093, -0.1794, 3.665), (0.3014, -0.04834, 3.665), (0.3093, 0.08267, 3.665), (-0.03115, 0.2474, 3.969), (0.04061, 0.2501, 3.906), (0.09326, 0.293, 3.887), (-0.174, 0.2979, 3.885), (-0.1671, 0.2614, 3.914), (-0.1119, 0.271, 3.97), (-0.08296, 0.4522, 3.887), (-0.1293, 0.4218, 3.877), (-0.1742, 0.3675, 3.862), (-0.1892, 0.3178, 3.86), (0.0462, 0.3655, 3.87), (-0.01115, 0.4296, 3.864)], [], [(55, 43, 42, 54), (56, 44, 43, 55), (53, 41, 40, 52), (148, 4, 5, 147), (52, 40, 39, 51), (51, 39, 38, 50), (50, 38, 37, 49), (49, 37, 36, 48), (144, 8, 9, 143), (48, 36, 35, 47), (143, 9, 10, 142), (47, 35, 34, 46), (142, 10, 11, 141), (46, 34, 33, 45), (45, 33, 60, 62), (131, 124, 76, 75), (119, 128, 84, 83), (138, 14, 15, 137), (15, 14, 16), (54, 42, 41, 53), (57, 32, 44, 56), (1, 57, 56, 0), (19, 54, 53, 20), (31, 61, 57, 1), (30, 63, 61, 31), (29, 62, 63, 30), (28, 45, 62, 29), (27, 46, 45, 28), (26, 47, 46, 27), (25, 48, 47, 26), (24, 49, 48, 25), (23, 50, 49, 24), (22, 51, 50, 23), (21, 52, 51, 22), (20, 53, 52, 21), (0, 56, 55, 18), (18, 55, 54, 19), (98, 111, 74, 77), (108, 106, 69, 73), (123, 114, 86, 89), (117, 132, 80, 79), (104, 101, 88, 87), (60, 125, 130, 62), (130, 133, 62), (132, 131, 75, 80), (114, 120, 93, 86), (110, 99, 67, 66), (127, 117, 79, 91), (115, 122, 60, 58), (113, 110, 66, 68), (124, 123, 89, 76), (105, 108, 73, 64), (62, 133, 116, 63), (128, 127, 91, 84), (120, 119, 83, 93), (95, 96, 72, 70), (122, 125, 60), (94, 107, 82, 85), (100, 105, 64, 71), (102, 113, 68, 65), (65, 64, 73, 69, 70, 72), (68, 66, 67, 71, 64, 65), (101, 98, 77, 88), (107, 109, 92, 82), (103, 97, 90, 78), (112, 103, 78, 81), (111, 112, 81, 74), (96, 102, 65, 72), (97, 94, 85, 90), (109, 104, 87, 92), (75, 76, 77, 74), (79, 80, 81, 78), (83, 84, 85, 82), (87, 88, 89, 86), (91, 79, 78, 90), (90, 85, 84, 91), (88, 77, 76, 89), (82, 92, 93, 83), (74, 81, 80, 75), (92, 87, 86, 93), (99, 100, 71, 67), (111, 98, 99, 110), (103, 112, 113, 102), (107, 94, 95, 106), (105, 100, 101, 104), (97, 103, 102, 96), (96, 95, 94, 97), (100, 99, 98, 101), (106, 108, 109, 107), (110, 113, 112, 111), (108, 105, 104, 109), (106, 95, 70, 69), (119, 120, 121, 118), (123, 124, 125, 122), (127, 128, 129, 126), (131, 132, 133, 130), (120, 114, 115, 121), (126, 116, 117, 127), (118, 129, 128, 119), (114, 123, 122, 115), (116, 133, 132, 117), (130, 125, 124, 131), (59, 121, 115, 58), (32, 118, 121, 59), (57, 129, 118, 32), (63, 116, 126, 61), (61, 126, 129, 57), (59, 135, 134, 32), (58, 136, 135, 59), (60, 137, 136, 58), (33, 138, 137, 60), (34, 139, 138, 33), (35, 140, 139, 34), (36, 141, 140, 35), (37, 142, 141, 36), (38, 143, 142, 37), (39, 144, 143, 38), (40, 145, 144, 39), (41, 146, 145, 40), (42, 147, 146, 41), (43, 148, 147, 42), (44, 149, 148, 43), (32, 134, 149, 44), (16, 14, 2, 17), (4, 3, 5), (3, 2, 6, 5), (14, 150, 2), (7, 6, 150, 151), (2, 150, 6), (151, 150, 14, 13), (8, 7, 152, 153), (11, 10, 155, 156), (9, 8, 153, 154), (12, 11, 156, 157), (7, 151, 159, 152), (151, 13, 158, 159), (10, 9, 154, 155), (13, 12, 157, 158), (153, 152, 159, 158, 157, 156, 155, 154), (138, 139, 165, 164), (14, 138, 164, 163), (13, 14, 163, 162), (139, 140, 166, 165), (141, 11, 160, 167), (11, 12, 161, 160), (140, 141, 167, 166), (12, 13, 162, 161), (161, 162, 163, 164, 165, 166, 167, 160), (7, 8, 171, 170), (145, 146, 174, 173), (147, 5, 168, 175), (5, 6, 169, 168), (146, 147, 175, 174), (144, 145, 173, 172), (6, 7, 170, 169), (8, 144, 172, 171), (169, 170, 171, 172, 173, 174, 175, 168), (135, 136, 184, 183), (17, 2, 176, 181), (149, 134, 182, 187), (15, 16, 180, 179), (136, 137, 185, 184), (137, 15, 179, 185), (4, 148, 186, 178), (3, 4, 178, 177), (2, 3, 177, 176), (134, 135, 183, 182), (16, 17, 181, 180), (148, 149, 187, 186), (177, 178, 186, 187, 182, 183, 184, 185, 179, 180, 181, 176)])
me_oak_log.polygons.foreach_set('use_smooth', [1, 1, 1, 1, 1, 1, 1, 1, 1, 1, 1, 1, 1, 1, 1, 1, 1, 1, 1, 1, 1, 1, 1, 1, 1, 1, 1, 1, 1, 1, 1, 1, 1, 1, 1, 1, 1, 1, 1, 1, 1, 1, 1, 1, 1, 1, 1, 1, 1, 1, 1, 1, 1, 1, 1, 1, 1, 1, 1, 1, 1, 1, 1, 1, 1, 1, 1, 1, 1, 1, 1, 1, 1, 1, 1, 1, 1, 1, 1, 1, 1, 1, 1, 1, 1, 1, 1, 1, 1, 1, 1, 1, 1, 1, 1, 1, 1, 1, 1, 1, 1, 1, 1, 1, 1, 1, 1, 1, 1, 1, 1, 1, 1, 1, 1, 1, 1, 1, 1, 1, 1, 1, 1, 1, 1, 1, 1, 1, 1, 1, 0, 1, 1, 0, 1, 1, 1, 0, 0, 1, 1, 1, 1, 1, 0, 1, 0, 0, 0, 1, 1, 1, 1, 1, 1, 1, 1, 1, 1, 1, 1, 1, 1, 1, 1, 1, 1, 1, 1, 1])
me_oak_log.polygons.foreach_set('material_index', [0, 0, 0, 0, 0, 0, 0, 0, 0, 0, 0, 0, 0, 0, 0, 0, 0, 0, 0, 0, 0, 0, 0, 0, 0, 0, 0, 0, 0, 0, 0, 0, 0, 0, 0, 0, 0, 0, 0, 0, 0, 0, 0, 0, 0, 0, 0, 0, 0, 0, 0, 0, 0, 0, 0, 0, 0, 0, 0, 0, 0, 0, 0, 0, 0, 0, 0, 0, 0, 0, 0, 0, 0, 0, 0, 0, 0, 0, 0, 0, 0, 0, 0, 0, 0, 0, 0, 0, 0, 0, 0, 0, 0, 0, 0, 0, 0, 0, 0, 0, 0, 0, 0, 0, 0, 0, 0, 0, 0, 0, 0, 0, 0, 0, 0, 0, 0, 0, 0, 0, 0, 0, 0, 0, 0, 0, 0, 0, 0, 0, 1, 1, 1, 1, 1, 1, 1, 1, 1, 1, 1, 1, 1, 1, 1, 1, 1, 1, 1, 1, 1, 1, 1, 1, 1, 1, 1, 1, 1, 1, 1, 1, 1, 1, 1, 1, 1, 1, 1, 1])
_uv = me_oak_log.uv_layers.new(name='UVMap')
_uv.uv.foreach_set('vector', [0.875, 0.7796, 0.875, 0.825, 0.8125, 0.825, 0.8125, 0.7796, 0.9375, 0.7796, 0.9375, 0.825, 0.875, 0.825, 0.875, 0.7796, 0.75, 0.7796, 0.75, 0.825, 0.6875, 0.825, 0.6875, 0.7796, 0.875, 0.9479, 0.875, 1.0, 0.8125, 1.0, 0.8125, 0.9479, 0.6875, 0.7796, 0.6875, 0.825, 0.625, 0.825, 0.625, 0.7796, 0.625, 0.7796, 0.625, 0.825, 0.5625, 0.825, 0.5625, 0.7796, 0.5625, 0.7796, 0.5625, 0.825, 0.5, 0.825, 0.5, 0.7796, 0.5, 0.7796, 0.5, 0.825, 0.4375, 0.825, 0.4375, 0.7796, 0.625, 0.9479, 0.625, 1.0, 0.5625, 1.0, 0.5625, 0.9479, 0.4375, 0.7796, 0.4375, 0.825, 0.375, 0.825, 0.375, 0.7796, 0.5625, 0.9479, 0.5625, 1.0, 0.5, 1.0, 0.5, 0.9479, 0.375, 0.7796, 0.375, 0.825, 0.3125, 0.825, 0.3125, 0.7796, 0.5, 0.9479, 0.5, 1.0, 0.4375, 1.0, 0.4375, 0.9479, 0.3125, 0.7796, 0.3125, 0.825, 0.25, 0.825, 0.25, 0.7796, 0.25, 0.7796, 0.25, 0.825, 0.1871, 0.8249, 0.1875, 0.7796, 0.1664, 0.7959, 0.1656, 0.8094, 0.1656, 0.8094, 0.1664, 0.7959, 0.08562, 0.8146, 0.09129, 0.7961, 0.09129, 0.7961, 0.08562, 0.8146, 0.25, 0.9479, 0.25, 1.0, 0.1875, 1.0, 0.1874, 0.9479, 0.02827, 0.3418, 0.25, 1.0, 0.08029, 0.4197, 0.8125, 0.7796, 0.8125, 0.825, 0.75, 0.825, 0.75, 0.7796, 1.0, 0.7796, 1.0, 0.825, 0.9375, 0.825, 0.9375, 0.7796, 1.0, 0.5647, 1.0, 0.7796, 0.9375, 0.7796, 0.9375, 0.5647, 0.8125, 0.5647, 0.8125, 0.7796, 0.75, 0.7796, 0.75, 0.5647, 0.0625, 0.5647, 0.06286, 0.7798, 0.0, 0.7796, 0.0, 0.5647, 0.125, 0.5647, 0.125, 0.7796, 0.06286, 0.7798, 0.0625, 0.5647, 0.1875, 0.5647, 0.1875, 0.7796, 0.125, 0.7796, 0.125, 0.5647, 0.25, 0.5647, 0.25, 0.7796, 0.1875, 0.7796, 0.1875, 0.5647, 0.3125, 0.5647, 0.3125, 0.7796, 0.25, 0.7796, 0.25, 0.5647, 0.375, 0.5647, 0.375, 0.7796, 0.3125, 0.7796, 0.3125, 0.5647, 0.4375, 0.5647, 0.4375, 0.7796, 0.375, 0.7796, 0.375, 0.5647, 0.5, 0.5647, 0.5, 0.7796, 0.4375, 0.7796, 0.4375, 0.5647, 0.5625, 0.5647, 0.5625, 0.7796, 0.5, 0.7796, 0.5, 0.5647, 0.625, 0.5647, 0.625, 0.7796, 0.5625, 0.7796, 0.5625, 0.5647, 0.6875, 0.5647, 0.6875, 0.7796, 0.625, 0.7796, 0.625, 0.5647, 0.75, 0.5647, 0.75, 0.7796, 0.6875, 0.7796, 0.6875, 0.5647, 0.9375, 0.5647, 0.9375, 0.7796, 0.875, 0.7796, 0.875, 0.5647, 0.875, 0.5647, 0.875, 0.7796, 0.8125, 0.7796, 0.8125, 0.5647, 0.1582, 0.8078, 0.1592, 0.7962, 0.1616, 0.7961, 0.1607, 0.8083, 0.1034, 0.8142, 0.09672, 0.8127, 0.09672, 0.8127, 0.1034, 0.8142, 0.1377, 0.8171, 0.1246, 0.8167, 0.1246, 0.8167, 0.1377, 0.8171, 0.1312, 0.7884, 0.145, 0.788, 0.145, 0.788, 0.1312, 0.7884, 0.1238, 0.814, 0.1344, 0.8144, 0.1355, 0.8153, 0.124, 0.8149, 0.1871, 0.8249, 0.1681, 0.8112, 0.1682, 0.7943, 0.1875, 0.7796, 0.1682, 0.7943, 0.1486, 0.7875, 0.1794, 0.7827, 0.145, 0.788, 0.1664, 0.7959, 0.1664, 0.7959, 0.145, 0.788, 0.1246, 0.8167, 0.1019, 0.8182, 0.1019, 0.8182, 0.1246, 0.8167, 0.1565, 0.7963, 0.1554, 0.8072, 0.1554, 0.8072, 0.1565, 0.7963, 0.111, 0.7883, 0.1312, 0.7884, 0.1312, 0.7884, 0.111, 0.7883, 0.1247, 0.8178, 0.1436, 0.818, 0.1871, 0.8249, 0.125, 0.825, 0.1446, 0.792, 0.1565, 0.7963, 0.1565, 0.7963, 0.1446, 0.792, 0.1656, 0.8094, 0.1377, 0.8171, 0.1377, 0.8171, 0.1656, 0.8094, 0.1234, 0.813, 0.1034, 0.8142, 0.1034, 0.8142, 0.1234, 0.813, 0.1794, 0.7827, 0.1486, 0.7875, 0.1304, 0.7874, 0.125, 0.7796, 0.09129, 0.7961, 0.111, 0.7883, 0.111, 0.7883, 0.09129, 0.7961, 0.1019, 0.8182, 0.08562, 0.8146, 0.08562, 0.8146, 0.1019, 0.8182, 0.1012, 0.7982, 0.1162, 0.7923, 0.1162, 0.7923, 0.1012, 0.7982, 0.1436, 0.818, 0.1681, 0.8112, 0.1871, 0.8249, 0.09846, 0.7976, 0.09366, 0.8132, 0.091, 0.8136, 0.09609, 0.7971, 0.1332, 0.8134, 0.1234, 0.813, 0.1234, 0.813, 0.1332, 0.8134, 0.1341, 0.7922, 0.1446, 0.792, 0.1446, 0.792, 0.1341, 0.7922, 0.1341, 0.7922, 0.1234, 0.813, 0.1034, 0.8142, 0.09672, 0.8127, 0.1012, 0.7982, 0.1162, 0.7923, 0.1446, 0.792, 0.1565, 0.7963, 0.1554, 0.8072, 0.1332, 0.8134, 0.1234, 0.813, 0.1341, 0.7922, 0.1344, 0.8144, 0.1582, 0.8078, 0.1607, 0.8083, 0.1355, 0.8153, 0.09366, 0.8132, 0.103, 0.8153, 0.1026, 0.8163, 0.091, 0.8136, 0.1333, 0.7912, 0.1148, 0.7912, 0.1136, 0.7902, 0.1326, 0.7903, 0.1447, 0.7909, 0.1333, 0.7912, 0.1326, 0.7903, 0.1448, 0.7899, 0.1592, 0.7962, 0.1447, 0.7909, 0.1448, 0.7899, 0.1616, 0.7961, 0.1162, 0.7923, 0.1341, 0.7922, 0.1341, 0.7922, 0.1162, 0.7923, 0.1148, 0.7912, 0.09846, 0.7976, 0.09609, 0.7971, 0.1136, 0.7902, 0.103, 0.8153, 0.1238, 0.814, 0.124, 0.8149, 0.1026, 0.8163, 0.1664, 0.7959, 0.1656, 0.8094, 0.1607, 0.8083, 0.1616, 0.7961, 0.1312, 0.7884, 0.145, 0.788, 0.1448, 0.7899, 0.1326, 0.7903, 0.08562, 0.8146, 0.09129, 0.7961, 0.09609, 0.7971, 0.091, 0.8136, 0.124, 0.8149, 0.1355, 0.8153, 0.1377, 0.8171, 0.1246, 0.8167, 0.111, 0.7883, 0.1312, 0.7884, 0.1326, 0.7903, 0.1136, 0.7902, 0.1136, 0.7902, 0.09609, 0.7971, 0.09129, 0.7961, 0.111, 0.7883, 0.1355, 0.8153, 0.1607, 0.8083, 0.1656, 0.8094, 0.1377, 0.8171, 0.091, 0.8136, 0.1026, 0.8163, 0.1019, 0.8182, 0.08562, 0.8146, 0.1616, 0.7961, 0.1448, 0.7899, 0.145, 0.788, 0.1664, 0.7959, 0.1026, 0.8163, 0.124, 0.8149, 0.1246, 0.8167, 0.1019, 0.8182, 0.1554, 0.8072, 0.1332, 0.8134, 0.1332, 0.8134, 0.1554, 0.8072, 0.1592, 0.7962, 0.1582, 0.8078, 0.1554, 0.8072, 0.1565, 0.7963, 0.1333, 0.7912, 0.1447, 0.7909, 0.1446, 0.792, 0.1341, 0.7922, 0.09366, 0.8132, 0.09846, 0.7976, 0.1012, 0.7982, 0.09672, 0.8127, 0.1234, 0.813, 0.1332, 0.8134, 0.1344, 0.8144, 0.1238, 0.814, 0.1148, 0.7912, 0.1333, 0.7912, 0.1341, 0.7922, 0.1162, 0.7923, 0.1162, 0.7923, 0.1012, 0.7982, 0.09846, 0.7976, 0.1148, 0.7912, 0.1332, 0.8134, 0.1554, 0.8072, 0.1582, 0.8078, 0.1344, 0.8144, 0.09672, 0.8127, 0.1034, 0.8142, 0.103, 0.8153, 0.09366, 0.8132, 0.1565, 0.7963, 0.1446, 0.792, 0.1447, 0.7909, 0.1592, 0.7962, 0.1034, 0.8142, 0.1234, 0.813, 0.1238, 0.814, 0.103, 0.8153, 0.09672, 0.8127, 0.1012, 0.7982, 0.1012, 0.7982, 0.09672, 0.8127, 0.08562, 0.8146, 0.1019, 0.8182, 0.09908, 0.8195, 0.08177, 0.8163, 0.1377, 0.8171, 0.1656, 0.8094, 0.1681, 0.8112, 0.1436, 0.818, 0.111, 0.7883, 0.09129, 0.7961, 0.08788, 0.7941, 0.1053, 0.7873, 0.1664, 0.7959, 0.145, 0.788, 0.1486, 0.7875, 0.1682, 0.7943, 0.1019, 0.8182, 0.1246, 0.8167, 0.1247, 0.8178, 0.09908, 0.8195, 0.1053, 0.7873, 0.1304, 0.7874, 0.1312, 0.7884, 0.111, 0.7883, 0.08177, 0.8163, 0.08788, 0.7941, 0.09129, 0.7961, 0.08562, 0.8146, 0.1246, 0.8167, 0.1377, 0.8171, 0.1436, 0.818, 0.1247, 0.8178, 0.1304, 0.7874, 0.1486, 0.7875, 0.145, 0.788, 0.1312, 0.7884, 0.1682, 0.7943, 0.1681, 0.8112, 0.1656, 0.8094, 0.1664, 0.7959, 0.06549, 0.8238, 0.09908, 0.8195, 0.1247, 0.8178, 0.125, 0.825, 0.0, 0.825, 0.08177, 0.8163, 0.09908, 0.8195, 0.06549, 0.8238, 1.0, 0.7796, 0.08788, 0.7941, 0.08177, 0.8163, 0.0, 0.825, 0.125, 0.7796, 0.1304, 0.7874, 0.1053, 0.7873, 0.06286, 0.7798, 0.06286, 0.7798, 0.1053, 0.7873, 0.08788, 0.7941, 1.0, 0.7796, 0.0625, 0.825, 0.0625, 0.9479, 0.0, 0.9479, 0.0, 0.825, 0.125, 0.825, 0.125, 0.9479, 0.0625, 0.9479, 0.0625, 0.825, 0.1871, 0.8249, 0.1874, 0.9479, 0.125, 0.9479, 0.125, 0.825, 0.25, 0.825, 0.25, 0.9479, 0.1874, 0.9479, 0.1871, 0.8249, 0.3125, 0.825, 0.3125, 0.9479, 0.25, 0.9479, 0.25, 0.825, 0.375, 0.825, 0.375, 0.9479, 0.3125, 0.9479, 0.3125, 0.825, 0.4375, 0.825, 0.4375, 0.9479, 0.375, 0.9479, 0.375, 0.825, 0.5, 0.825, 0.5, 0.9479, 0.4375, 0.9479, 0.4375, 0.825, 0.5625, 0.825, 0.5625, 0.9479, 0.5, 0.9479, 0.5, 0.825, 0.625, 0.825, 0.625, 0.9479, 0.5625, 0.9479, 0.5625, 0.825, 0.6875, 0.825, 0.6875, 0.9479, 0.625, 0.9479, 0.625, 0.825, 0.75, 0.825, 0.75, 0.9479, 0.6875, 0.9479, 0.6875, 0.825, 0.8125, 0.825, 0.8125, 0.9479, 0.75, 0.9479, 0.75, 0.825, 0.875, 0.825, 0.875, 0.9479, 0.8125, 0.9479, 0.8125, 0.825, 0.9375, 0.825, 0.9375, 0.9479, 0.875, 0.9479, 0.875, 0.825, 1.0, 0.825, 1.0, 0.9479, 0.9375, 0.9479, 0.9375, 0.825, 0.08029, 0.4197, 0.25, 1.0, 0.25, 0.49, 0.1582, 0.4717, 0.875, 1.0, 0.3418, 0.4717, 0.8125, 1.0, 0.3418, 0.4717, 0.25, 0.49, 0.75, 1.0, 0.8125, 1.0, 0.25, 1.0, 0.5926, 1.0, 0.25, 0.49, 0.6875, 1.0, 0.75, 1.0, 0.5926, 1.0, 0.5732, 1.0, 0.25, 0.49, 0.5926, 1.0, 0.75, 1.0, 0.5732, 1.0, 0.5926, 1.0, 0.25, 1.0, 0.3125, 1.0, 0.9067, 0.5737, 0.605, 0.9101, 0.5443, 0.8187, 0.7626, 0.562, 0.2917, 0.09843, 0.614, 0.04247, 0.5482, 0.1644, 0.3067, 0.2058, 0.9786, 0.2858, 0.9067, 0.5737, 0.7626, 0.562, 0.8022, 0.3541, 0.05923, 0.4171, 0.2917, 0.09843, 0.3067, 0.2058, 0.1348, 0.4459, 0.605, 0.9101, 0.3963, 0.8841, 0.3856, 0.7985, 0.5443, 0.8187, 0.3963, 0.8841, 0.1442, 0.8244, 0.1934, 0.7543, 0.3856, 0.7985, 0.614, 0.04247, 0.9786, 0.2858, 0.8022, 0.3541, 0.5482, 0.1644, 0.1442, 0.8244, 0.05923, 0.4171, 0.1348, 0.4459, 0.1934, 0.7543, 0.7626, 0.562, 0.5443, 0.8187, 0.3856, 0.7985, 0.1934, 0.7543, 0.1348, 0.4459, 0.3067, 0.2058, 0.5482, 0.1644, 0.8022, 0.3541, 0.03632, 0.265, 0.2988, 0.1261, 0.3231, 0.2223, 0.1333, 0.3182, 0.1177, 0.8078, 0.03632, 0.265, 0.1333, 0.3182, 0.1976, 0.7009, 0.4332, 0.8991, 0.1177, 0.8078, 0.1976, 0.7009, 0.3835, 0.7396, 0.2988, 0.1261, 0.6483, 0.1382, 0.5706, 0.2304, 0.3231, 0.2223, 0.9071, 0.2203, 0.9484, 0.6975, 0.8686, 0.6516, 0.8151, 0.2542, 0.9484, 0.6975, 0.7043, 0.839, 0.5946, 0.7082, 0.8686, 0.6516, 0.6483, 0.1382, 0.9071, 0.2203, 0.8151, 0.2542, 0.5706, 0.2304, 0.7043, 0.839, 0.4332, 0.8991, 0.3835, 0.7396, 0.5946, 0.7082, 0.5946, 0.7082, 0.3835, 0.7396, 0.1976, 0.7009, 0.1333, 0.3182, 0.3231, 0.2223, 0.5706, 0.2304, 0.8151, 0.2542, 0.8686, 0.6516, 0.3784, 0.9115, 0.06717, 0.8414, 0.1695, 0.7321, 0.341, 0.7281, 0.3735, 0.1412, 0.6673, 0.1536, 0.6, 0.2378, 0.3843, 0.2295, 0.9675, 0.1396, 0.7421, 0.5486, 0.6548, 0.5279, 0.8187, 0.2287, 0.7421, 0.5486, 0.6637, 0.7912, 0.5917, 0.6989, 0.6548, 0.5279, 0.6673, 0.1536, 0.9675, 0.1396, 0.8187, 0.2287, 0.6, 0.2378, 0.1303, 0.1584, 0.3735, 0.1412, 0.3843, 0.2295, 0.2051, 0.2408, 0.6637, 0.7912, 0.3784, 0.9115, 0.341, 0.7281, 0.5917, 0.6989, 0.06717, 0.8414, 0.1303, 0.1584, 0.2051, 0.2408, 0.1695, 0.7321, 0.5917, 0.6989, 0.341, 0.7281, 0.1695, 0.7321, 0.2051, 0.2408, 0.3843, 0.2295, 0.6, 0.2378, 0.8187, 0.2287, 0.6548, 0.5279, 0.7378, 0.1078, 0.9166, 0.2736, 0.8189, 0.3393, 0.6921, 0.2329, 0.7643, 0.8605, 0.4354, 0.9689, 0.4906, 0.8067, 0.7069, 0.7306, 0.2755, 0.1318, 0.5296, 0.01298, 0.5536, 0.176, 0.3788, 0.2451, 0.944, 0.5361, 0.9483, 0.7098, 0.84, 0.6407, 0.8394, 0.5212, 0.9166, 0.2736, 0.9735, 0.4266, 0.8631, 0.4444, 0.8189, 0.3393, 0.9735, 0.4266, 0.944, 0.5361, 0.8394, 0.5212, 0.8631, 0.4444, 0.02231, 0.6631, 0.126, 0.3935, 0.2697, 0.4219, 0.1919, 0.6114, 0.2175, 0.805, 0.02231, 0.6631, 0.1919, 0.6114, 0.3305, 0.7109, 0.4354, 0.9689, 0.2175, 0.805, 0.3305, 0.7109, 0.4906, 0.8067, 0.5296, 0.01298, 0.7378, 0.1078, 0.6921, 0.2329, 0.5536, 0.176, 0.9483, 0.7098, 0.7643, 0.8605, 0.7069, 0.7306, 0.84, 0.6407, 0.126, 0.3935, 0.2755, 0.1318, 0.3788, 0.2451, 0.2697, 0.4219, 0.3305, 0.7109, 0.1919, 0.6114, 0.2697, 0.4219, 0.3788, 0.2451, 0.5536, 0.176, 0.6921, 0.2329, 0.8189, 0.3393, 0.8631, 0.4444, 0.8394, 0.5212, 0.84, 0.6407, 0.7069, 0.7306, 0.4906, 0.8067])
me_oak_log.materials.append(mat_oak)
me_oak_log.materials.append(mat_crosssection)
me_oak_log.use_remesh_preserve_volume = False
me_oak_log.use_remesh_preserve_attributes = False
me_oak_log.use_mirror_vertex_groups = False
me_oak_log.update()
me_oak_canopy = bpy.data.meshes.new('Oak.Canopy')
me_oak_canopy.from_pydata([(0.009653, 0.154, 3.954), (0.1309, 0.1585, 3.847), (0.2199, 0.231, 3.814), (0.1675, 0.04874, 3.811), (0.1688, -0.01339, 3.968), (0.02945, -0.1913, 4.017), (0.1799, -0.3536, 4.0), (0.1817, -0.4619, 4.0), (0.0, -0.5, 3.884), (-0.1913, -0.4619, 3.892), (-0.3097, -0.3536, 3.971), (-0.2687, -0.1869, 3.996), (-0.3525, -0.0315, 3.95), (-0.2318, 0.2392, 3.811), (-0.2201, 0.1775, 3.859), (-0.1269, 0.1938, 3.955), (-0.07791, 0.5, 3.814), (-0.1562, 0.4486, 3.797), (-0.2322, 0.3568, 3.772), (-0.2575, 0.273, 3.769), (-0.4386, 0.01561, 3.634), (-0.4268, -0.1658, 3.58), (-0.3378, -0.3489, 3.583), (-0.1971, -0.4776, 3.584), (-0.003711, -0.5093, 3.584), (0.1876, -0.4623, 3.584), (0.2863, -0.3536, 3.584), (0.3009, -0.1913, 3.584), (0.2894, 0.0, 3.584), (0.3009, 0.1913, 3.584), (0.1404, 0.3536, 3.786), (0.04347, 0.4619, 3.775), (-0.1275, 0.5959, 4.191), (-0.2114, 0.6105, 4.232), (-0.2711, 0.7539, 4.026), (-0.06596, 0.5969, 4.131), (-0.3703, 0.583, 4.176), (-0.3784, 0.6012, 4.125), (-0.3058, 0.6327, 4.219), (-0.326, 0.719, 4.037), (-0.3786, 0.6565, 4.058), (-0.3961, 0.6046, 4.089), (-0.121, 0.6589, 4.067), (-0.1882, 0.7192, 4.023), (-0.1976, 1.039, 4.23), (-0.2937, 1.064, 4.2), (-0.339, 1.08, 4.106), (-0.1349, 1.013, 4.181), (-0.4383, 1.014, 4.228), (-0.4444, 1.014, 4.175), (-0.3844, 1.042, 4.242), (-0.3926, 1.023, 4.07), (-0.4447, 1.01, 4.085), (-0.462, 1.0, 4.14), (-0.1894, 1.038, 4.106), (-0.2558, 1.069, 4.088), (-0.7282, 1.308, 4.357), (-0.6767, 1.254, 4.413), (-0.7532, 1.117, 4.413), (-0.7727, 1.127, 4.363), (-0.7344, 1.192, 4.457), (-0.7811, 1.25, 4.321), (-0.8098, 1.171, 4.301), (-0.7902, 1.121, 4.327), (-0.006741, 1.488, 4.24), (-0.1013, 1.519, 4.21), (-0.1481, 1.553, 4.121), (0.05596, 1.462, 4.191), (0.00146, 1.487, 4.116), (-0.06495, 1.518, 4.098), (-0.06868, 1.812, 4.018), (-0.1632, 1.843, 3.988), (-0.21, 1.878, 3.899), (-0.1269, 1.842, 3.916), (0.3951, 1.643, 4.474), (0.3324, 1.669, 4.524), (0.3406, 1.667, 4.413), (0.2741, 1.698, 4.465), (0.08833, -0.5624, 4.673), (-0.07263, -0.4002, 4.673), (0.116, -0.6708, 4.673), (-0.06585, -0.7089, 4.557), (-0.2572, -0.6708, 4.564), (-0.332, -0.5624, 4.644), (-0.2033, -0.3957, 4.668), (-0.01155, -0.01049, 4.006), (-0.1306, -0.3982, 4.671), (-0.08574, -0.6708, 4.614), (-0.1037, -0.19, 4.016), (-0.1099, -0.5624, 4.659), (-0.634, -0.7701, 4.058), (-0.5156, -0.8785, 3.978), (-0.5929, -0.6034, 4.083), (-0.6768, -0.448, 4.037), (-0.7628, -0.4009, 3.721), (-0.7511, -0.5823, 3.667), (-0.6621, -0.7654, 3.669), (-0.5213, -0.8942, 3.67), (0.6719, 0.02638, 4.173), (0.6706, 0.08541, 3.933), (0.5326, -0.1507, 4.246), (0.683, -0.3129, 4.229), (0.7895, -0.3606, 4.001), (0.804, -0.2689, 3.904), (0.7925, -0.1085, 3.799), (0.804, 0.09853, 3.823), (-1.095, -1.179, 3.949), (-0.9771, -1.287, 3.869), (-1.054, -1.012, 3.973), (-1.138, -0.857, 3.927), (-1.224, -0.8099, 3.611), (-1.213, -0.9913, 3.558), (-1.124, -1.174, 3.56), (-0.9828, -1.303, 3.561), (-1.556, -1.388, 4.047), (-1.437, -1.496, 3.968), (-1.515, -1.221, 4.072), (-1.598, -1.066, 4.026), (-1.685, -1.019, 3.71), (-1.673, -1.2, 3.656), (-1.584, -1.383, 3.659), (-1.443, -1.512, 3.659), (1.36, 0.0579, 4.175), (1.412, 0.1177, 4.052), (1.143, -0.02673, 4.215), (1.191, -0.2428, 4.198), (1.283, -0.2672, 4.015), (1.377, -0.1742, 3.935), (1.464, -0.007317, 3.839), (1.571, 0.1154, 3.998), (1.865, -0.4434, 4.347), (1.737, -0.2419, 4.233), (1.834, -0.6039, 4.408), (1.794, -0.6169, 4.202), (2.033, -0.6612, 4.272), (2.022, -0.4699, 4.231), (1.796, -0.2125, 4.023)], [], [(18, 19, 41, 40), (13, 14, 36, 37), (30, 2, 3, 29), (29, 3, 99, 105), (26, 27, 103, 102), (28, 29, 105, 104), (26, 6, 7, 25), (25, 7, 8, 24), (24, 8, 9, 23), (9, 10, 90, 91), (22, 23, 97, 96), (12, 20, 94, 93), (20, 12, 13, 19), (2, 30, 42, 35), (13, 12, 14), (31, 16, 34, 43), (17, 18, 40, 39), (33, 32, 44, 45), (37, 36, 48, 49), (40, 41, 53, 52), (35, 42, 54, 47), (32, 35, 47, 44), (1, 2, 35, 32), (15, 0, 33, 38), (14, 15, 38, 36), (16, 17, 39, 34), (30, 31, 43, 42), (0, 1, 32, 33), (19, 13, 37, 41), (46, 45, 65, 66), (54, 55, 69, 68), (51, 52, 62, 61), (49, 48, 58, 59), (50, 45, 57, 60), (42, 43, 55, 54), (36, 38, 50, 48), (34, 39, 51, 46), (41, 37, 49, 53), (43, 34, 46, 55), (38, 33, 45, 50), (39, 40, 52, 51), (63, 59, 58, 62), (62, 58, 60, 61), (61, 60, 57, 56), (45, 46, 56, 57), (53, 49, 59, 63), (48, 50, 60, 58), (52, 53, 63, 62), (46, 51, 61, 56), (66, 65, 71, 72), (68, 69, 77, 76), (55, 46, 66, 69), (44, 47, 67, 64), (45, 44, 64, 65), (47, 54, 68, 67), (72, 71, 70, 73), (69, 66, 72, 73), (64, 69, 73, 70), (65, 64, 70, 71), (77, 75, 74, 76), (67, 68, 76, 74), (69, 64, 75, 77), (64, 67, 74, 75), (14, 12, 0, 15), (2, 1, 3), (1, 0, 4, 3), (12, 85, 0), (5, 4, 85, 88), (10, 9, 82, 83), (6, 5, 79, 78), (9, 8, 81, 82), (78, 79, 86, 89), (80, 78, 89, 87), (81, 87, 82), (7, 6, 78, 80), (11, 10, 83, 84), (8, 7, 80, 81), (5, 88, 86, 79), (87, 89, 83, 82), (0, 85, 4), (87, 81, 80), (86, 88, 11, 84), (88, 85, 12, 11), (89, 86, 84, 83), (95, 96, 112, 111), (90, 92, 108, 106), (93, 94, 110, 109), (20, 21, 95, 94), (23, 9, 91, 97), (10, 11, 92, 90), (21, 22, 96, 95), (11, 12, 93, 92), (101, 102, 126, 125), (102, 103, 127, 126), (104, 105, 129, 128), (5, 6, 101, 100), (27, 28, 104, 103), (3, 4, 98, 99), (6, 26, 102, 101), (4, 5, 100, 98), (112, 113, 121, 120), (107, 106, 114, 115), (108, 109, 117, 116), (97, 91, 107, 113), (92, 93, 109, 108), (91, 90, 106, 107), (96, 97, 113, 112), (94, 95, 111, 110), (121, 115, 114, 120), (120, 114, 116, 119), (119, 116, 117, 118), (110, 111, 119, 118), (109, 110, 118, 117), (106, 108, 116, 114), (111, 112, 120, 119), (113, 107, 115, 121), (127, 128, 135, 134), (122, 124, 132, 130), (98, 100, 124, 122), (103, 104, 128, 127), (105, 99, 123, 129), (100, 101, 125, 124), (99, 98, 122, 123), (136, 131, 130, 135), (135, 130, 132, 134), (129, 123, 131, 136), (123, 122, 130, 131), (128, 129, 136, 135), (126, 127, 134, 133), (16, 31, 18, 17), (19, 18, 31, 30), (24, 23, 25), (23, 22, 26, 25), (22, 21, 27, 26), (21, 20, 28, 27), (20, 19, 29, 28), (30, 29, 19)])
me_oak_canopy.polygons.foreach_set('use_smooth', [True] * 137)
_uv = me_oak_canopy.uv_layers.new(name='UVMap')
_uv.uv.foreach_set('vector', [0.125, 0.9479, 0.1874, 0.9479, 0.1874, 0.9479, 0.125, 0.9479, 0.02827, 0.3418, 0.08029, 0.4197, 0.08029, 0.4197, 0.02827, 0.3418, 0.875, 0.9479, 0.875, 1.0, 0.8125, 1.0, 0.8125, 0.9479, 0.8125, 0.9479, 0.8125, 1.0, 0.8125, 1.0, 0.8125, 0.9479, 0.625, 0.9479, 0.6875, 0.9479, 0.6875, 0.9479, 0.625, 0.9479, 0.75, 0.9479, 0.8125, 0.9479, 0.8125, 0.9479, 0.75, 0.9479, 0.625, 0.9479, 0.625, 1.0, 0.5625, 1.0, 0.5625, 0.9479, 0.5625, 0.9479, 0.5625, 1.0, 0.5, 1.0, 0.5, 0.9479, 0.5, 0.9479, 0.5, 1.0, 0.4375, 1.0, 0.4375, 0.9479, 0.4375, 1.0, 0.375, 1.0, 0.375, 1.0, 0.4375, 1.0, 0.375, 0.9479, 0.4375, 0.9479, 0.4375, 0.9479, 0.375, 0.9479, 0.25, 1.0, 0.25, 0.9479, 0.25, 0.9479, 0.25, 1.0, 0.25, 0.9479, 0.25, 1.0, 0.1875, 1.0, 0.1874, 0.9479, 0.875, 1.0, 0.875, 0.9479, 0.875, 0.9479, 0.875, 1.0, 0.02827, 0.3418, 0.25, 1.0, 0.08029, 0.4197, 0.9375, 0.9479, 1.0, 0.9479, 1.0, 0.9479, 0.9375, 0.9479, 0.0625, 0.9479, 0.125, 0.9479, 0.125, 0.9479, 0.0625, 0.9479, 0.25, 0.49, 0.3418, 0.4717, 0.3418, 0.4717, 0.25, 0.49, 0.02827, 0.3418, 0.08029, 0.4197, 0.08029, 0.4197, 0.02827, 0.3418, 0.125, 0.9479, 0.1874, 0.9479, 0.1874, 0.9479, 0.125, 0.9479, 0.875, 1.0, 0.875, 0.9479, 0.875, 0.9479, 0.875, 1.0, 0.3418, 0.4717, 0.4197, 0.4197, 0.4197, 0.4197, 0.3418, 0.4717, 0.3418, 0.4717, 0.4197, 0.4197, 0.4197, 0.4197, 0.3418, 0.4717, 0.1582, 0.4717, 0.25, 0.49, 0.25, 0.49, 0.1582, 0.4717, 0.08029, 0.4197, 0.1582, 0.4717, 0.1582, 0.4717, 0.08029, 0.4197, 0.0, 0.9479, 0.0625, 0.9479, 0.0625, 0.9479, 0.0, 0.9479, 0.875, 0.9479, 0.9375, 0.9479, 0.9375, 0.9479, 0.875, 0.9479, 0.25, 0.49, 0.3418, 0.4717, 0.3418, 0.4717, 0.25, 0.49, 0.1874, 0.9479, 0.1875, 1.0, 0.1875, 1.0, 0.1874, 0.9479, 1.0, 0.9479, 1.0, 1.0, 1.0, 1.0, 1.0, 0.9479, 0.875, 0.9479, 0.9375, 0.9479, 0.9375, 0.9479, 0.875, 0.9479, 0.0625, 0.9479, 0.125, 0.9479, 0.125, 0.9479, 0.0625, 0.9479, 0.02827, 0.3418, 0.08029, 0.4197, 0.08029, 0.4197, 0.02827, 0.3418, 0.1582, 0.4717, 0.25, 0.49, 0.25, 0.49, 0.1582, 0.4717, 0.875, 0.9479, 0.9375, 0.9479, 0.9375, 0.9479, 0.875, 0.9479, 0.08029, 0.4197, 0.1582, 0.4717, 0.1582, 0.4717, 0.08029, 0.4197, 0.0, 0.9479, 0.0625, 0.9479, 0.0625, 0.9479, 0.0, 0.9479, 0.1874, 0.9479, 0.1875, 1.0, 0.1875, 1.0, 0.1874, 0.9479, 0.9375, 0.9479, 1.0, 0.9479, 1.0, 0.9479, 0.9375, 0.9479, 0.1582, 0.4717, 0.25, 0.49, 0.25, 0.49, 0.1582, 0.4717, 0.0625, 0.9479, 0.125, 0.9479, 0.125, 0.9479, 0.0625, 0.9479, 0.1874, 0.9479, 0.1875, 1.0, 0.125, 1.0, 0.125, 0.9479, 0.125, 0.9479, 0.125, 1.0, 0.0625, 1.0, 0.0625, 0.9479, 0.0625, 0.9479, 0.0625, 1.0, 0.0, 1.0, 0.0, 0.9479, 1.0, 1.0, 1.0, 0.9479, 1.0, 0.9479, 1.0, 1.0, 0.1874, 0.9479, 0.1875, 1.0, 0.1875, 1.0, 0.1874, 0.9479, 0.08029, 0.4197, 0.1582, 0.4717, 0.1582, 0.4717, 0.08029, 0.4197, 0.125, 0.9479, 0.1874, 0.9479, 0.1874, 0.9479, 0.125, 0.9479, 0.0, 0.9479, 0.0625, 0.9479, 0.0625, 0.9479, 0.0, 0.9479, 1.0, 0.9479, 1.0, 1.0, 1.0, 1.0, 1.0, 0.9479, 0.875, 0.9479, 0.9375, 0.9479, 0.9375, 0.9479, 0.875, 0.9479, 0.9375, 0.9479, 1.0, 0.9479, 1.0, 0.9479, 0.9375, 0.9479, 0.3418, 0.4717, 0.4197, 0.4197, 0.4197, 0.4197, 0.3418, 0.4717, 0.25, 0.49, 0.3418, 0.4717, 0.3418, 0.4717, 0.25, 0.49, 0.875, 1.0, 0.875, 0.9479, 0.875, 0.9479, 0.875, 1.0, 1.0, 0.9479, 1.0, 1.0, 0.9375, 1.0, 0.9375, 0.9479, 0.9375, 0.9479, 1.0, 0.9479, 1.0, 0.9479, 0.9375, 0.9479, 0.9375, 1.0, 0.9375, 0.9479, 0.9375, 0.9479, 0.9375, 1.0, 0.25, 0.49, 0.3418, 0.4717, 0.3418, 0.4717, 0.25, 0.49, 0.9375, 0.9479, 0.9375, 1.0, 0.875, 1.0, 0.875, 0.9479, 0.875, 1.0, 0.875, 0.9479, 0.875, 0.9479, 0.875, 1.0, 0.9375, 0.9479, 0.9375, 1.0, 0.9375, 1.0, 0.9375, 0.9479, 0.3418, 0.4717, 0.4197, 0.4197, 0.4197, 0.4197, 0.3418, 0.4717, 0.08029, 0.4197, 0.25, 1.0, 0.25, 0.49, 0.1582, 0.4717, 0.875, 1.0, 0.3418, 0.4717, 0.8125, 1.0, 0.3418, 0.4717, 0.25, 0.49, 0.75, 1.0, 0.8125, 1.0, 0.25, 1.0, 0.5926, 1.0, 0.25, 0.49, 0.6875, 1.0, 0.75, 1.0, 0.5926, 1.0, 0.5732, 1.0, 0.375, 1.0, 0.4375, 1.0, 0.4375, 1.0, 0.375, 1.0, 0.625, 1.0, 0.6875, 1.0, 0.6875, 1.0, 0.625, 1.0, 0.4375, 1.0, 0.5, 1.0, 0.5, 1.0, 0.4375, 1.0, 0.625, 1.0, 0.6875, 1.0, 0.5212, 1.0, 0.5071, 1.0, 0.5625, 1.0, 0.625, 1.0, 0.5071, 1.0, 0.4949, 1.0, 0.5, 1.0, 0.4949, 1.0, 0.4375, 1.0, 0.5625, 1.0, 0.625, 1.0, 0.625, 1.0, 0.5625, 1.0, 0.3125, 1.0, 0.375, 1.0, 0.375, 1.0, 0.3125, 1.0, 0.5, 1.0, 0.5625, 1.0, 0.5625, 1.0, 0.5, 1.0, 0.6875, 1.0, 0.5732, 1.0, 0.5212, 1.0, 0.6875, 1.0, 0.4949, 1.0, 0.5071, 1.0, 0.375, 1.0, 0.4375, 1.0, 0.25, 0.49, 0.5926, 1.0, 0.75, 1.0, 0.4949, 1.0, 0.5, 1.0, 0.5625, 1.0, 0.5212, 1.0, 0.5732, 1.0, 0.3125, 1.0, 0.3125, 1.0, 0.5732, 1.0, 0.5926, 1.0, 0.25, 1.0, 0.3125, 1.0, 0.5071, 1.0, 0.5212, 1.0, 0.3125, 1.0, 0.375, 1.0, 0.3125, 0.9479, 0.375, 0.9479, 0.375, 0.9479, 0.3125, 0.9479, 0.375, 1.0, 0.3125, 1.0, 0.3125, 1.0, 0.375, 1.0, 0.25, 1.0, 0.25, 0.9479, 0.25, 0.9479, 0.25, 1.0, 0.25, 0.9479, 0.3125, 0.9479, 0.3125, 0.9479, 0.25, 0.9479, 0.4375, 0.9479, 0.4375, 1.0, 0.4375, 1.0, 0.4375, 0.9479, 0.375, 1.0, 0.3125, 1.0, 0.3125, 1.0, 0.375, 1.0, 0.3125, 0.9479, 0.375, 0.9479, 0.375, 0.9479, 0.3125, 0.9479, 0.3125, 1.0, 0.25, 1.0, 0.25, 1.0, 0.3125, 1.0, 0.625, 1.0, 0.625, 0.9479, 0.625, 0.9479, 0.625, 1.0, 0.625, 0.9479, 0.6875, 0.9479, 0.6875, 0.9479, 0.625, 0.9479, 0.75, 0.9479, 0.8125, 0.9479, 0.8125, 0.9479, 0.75, 0.9479, 0.6875, 1.0, 0.625, 1.0, 0.625, 1.0, 0.6875, 1.0, 0.6875, 0.9479, 0.75, 0.9479, 0.75, 0.9479, 0.6875, 0.9479, 0.8125, 1.0, 0.75, 1.0, 0.75, 1.0, 0.8125, 1.0, 0.625, 1.0, 0.625, 0.9479, 0.625, 0.9479, 0.625, 1.0, 0.75, 1.0, 0.6875, 1.0, 0.6875, 1.0, 0.75, 1.0, 0.375, 0.9479, 0.4375, 0.9479, 0.4375, 0.9479, 0.375, 0.9479, 0.4375, 1.0, 0.375, 1.0, 0.375, 1.0, 0.4375, 1.0, 0.3125, 1.0, 0.25, 1.0, 0.25, 1.0, 0.3125, 1.0, 0.4375, 0.9479, 0.4375, 1.0, 0.4375, 1.0, 0.4375, 0.9479, 0.3125, 1.0, 0.25, 1.0, 0.25, 1.0, 0.3125, 1.0, 0.4375, 1.0, 0.375, 1.0, 0.375, 1.0, 0.4375, 1.0, 0.375, 0.9479, 0.4375, 0.9479, 0.4375, 0.9479, 0.375, 0.9479, 0.25, 0.9479, 0.3125, 0.9479, 0.3125, 0.9479, 0.25, 0.9479, 0.4375, 0.9479, 0.4375, 1.0, 0.375, 1.0, 0.375, 0.9479, 0.375, 0.9479, 0.375, 1.0, 0.3125, 1.0, 0.3125, 0.9479, 0.3125, 0.9479, 0.3125, 1.0, 0.25, 1.0, 0.25, 0.9479, 0.25, 0.9479, 0.3125, 0.9479, 0.3125, 0.9479, 0.25, 0.9479, 0.25, 1.0, 0.25, 0.9479, 0.25, 0.9479, 0.25, 1.0, 0.375, 1.0, 0.3125, 1.0, 0.3125, 1.0, 0.375, 1.0, 0.3125, 0.9479, 0.375, 0.9479, 0.375, 0.9479, 0.3125, 0.9479, 0.4375, 0.9479, 0.4375, 1.0, 0.4375, 1.0, 0.4375, 0.9479, 0.6875, 0.9479, 0.75, 0.9479, 0.75, 0.9479, 0.6875, 0.9479, 0.75, 1.0, 0.6875, 1.0, 0.6875, 1.0, 0.75, 1.0, 0.75, 1.0, 0.6875, 1.0, 0.6875, 1.0, 0.75, 1.0, 0.6875, 0.9479, 0.75, 0.9479, 0.75, 0.9479, 0.6875, 0.9479, 0.8125, 0.9479, 0.8125, 1.0, 0.8125, 1.0, 0.8125, 0.9479, 0.6875, 1.0, 0.625, 1.0, 0.625, 1.0, 0.6875, 1.0, 0.8125, 1.0, 0.75, 1.0, 0.75, 1.0, 0.8125, 1.0, 0.8125, 0.9479, 0.8125, 1.0, 0.75, 1.0, 0.75, 0.9479, 0.75, 0.9479, 0.75, 1.0, 0.6875, 1.0, 0.6875, 0.9479, 0.8125, 0.9479, 0.8125, 1.0, 0.8125, 1.0, 0.8125, 0.9479, 0.8125, 1.0, 0.75, 1.0, 0.75, 1.0, 0.8125, 1.0, 0.75, 0.9479, 0.8125, 0.9479, 0.8125, 0.9479, 0.75, 0.9479, 0.625, 0.9479, 0.6875, 0.9479, 0.6875, 0.9479, 0.625, 0.9479, 1.0, 0.9479, 0.9375, 0.9479, 0.125, 0.9479, 0.0625, 0.9479, 0.1874, 0.9479, 0.125, 0.9479, 0.9375, 0.9479, 0.875, 0.9479, 0.5, 0.9479, 0.4375, 0.9479, 0.5625, 0.9479, 0.4375, 0.9479, 0.375, 0.9479, 0.625, 0.9479, 0.5625, 0.9479, 0.375, 0.9479, 0.3125, 0.9479, 0.6875, 0.9479, 0.625, 0.9479, 0.3125, 0.9479, 0.25, 0.9479, 0.75, 0.9479, 0.6875, 0.9479, 0.25, 0.9479, 0.1874, 0.9479, 0.8125, 0.9479, 0.75, 0.9479, 0.875, 0.9479, 0.8125, 0.9479, 0.1874, 0.9479])
me_oak_canopy.materials.append(mat_oak)
me_oak_canopy.use_remesh_preserve_volume = False
me_oak_canopy.use_remesh_preserve_attributes = False
me_oak_canopy.use_mirror_vertex_groups = False
me_oak_canopy.update()

# ---- objects
ob_tree = bpy.data.objects.new('Tree', me_oak_tree)
ob_stump = bpy.data.objects.new('Stump', me_oak_stump)
ob_log = bpy.data.objects.new('Log', me_oak_log)
ob_canopy = bpy.data.objects.new('Canopy', me_oak_canopy)

# ---- transforms, parenting, visibility, modifiers, constraints
ob_tree.location = (0.0, 0.0, 0.0)
ob_tree.lock_rotations_4d = False
ob_tree.empty_display_type = 'ARROWS'
ob_tree.lineart.crease_threshold = 0.0
_m = ob_tree.modifiers.new('Auto Smooth', 'NODES')
_m.node_group = ng_auto_smooth
_gi = [s.identifier for s in ng_auto_smooth.interface.items_tree if s.item_type == 'SOCKET' and s.in_out == 'INPUT']
_m[_gi[1]] = 1.29  # Angle
ob_stump.location = (-4.0, 0.0, 0.0)
ob_stump.lock_rotations_4d = False
ob_stump.empty_display_type = 'ARROWS'
ob_stump.lineart.crease_threshold = 0.0
_m = ob_stump.modifiers.new('Auto Smooth', 'NODES')
_m.node_group = ng_auto_smooth
_gi = [s.identifier for s in ng_auto_smooth.interface.items_tree if s.item_type == 'SOCKET' and s.in_out == 'INPUT']
_m[_gi[1]] = 1.29  # Angle
ob_log.location = (-8.0, 0.0, 0.0)
ob_log.lock_rotations_4d = False
ob_log.empty_display_type = 'ARROWS'
ob_log.lineart.crease_threshold = 0.0
_m = ob_log.modifiers.new('Auto Smooth', 'NODES')
_m.node_group = ng_auto_smooth
_gi = [s.identifier for s in ng_auto_smooth.interface.items_tree if s.item_type == 'SOCKET' and s.in_out == 'INPUT']
_m[_gi[1]] = 1.29  # Angle
ob_canopy.location = (-12.0, 0.0, 0.0)
ob_canopy.lock_rotations_4d = False
ob_canopy.empty_display_type = 'ARROWS'
ob_canopy.lineart.crease_threshold = 0.0
_m = ob_canopy.modifiers.new('Auto Smooth', 'NODES')
_m.node_group = ng_auto_smooth
_gi = [s.identifier for s in ng_auto_smooth.interface.items_tree if s.item_type == 'SOCKET' and s.in_out == 'INPUT']
_m[_gi[1]] = 1.29  # Angle

# ---- collection membership
col_collection.objects.link(ob_tree)
col_collection.objects.link(ob_stump)
col_collection.objects.link(ob_log)
col_collection.objects.link(ob_canopy)

# ---- scene / render settings (as saved in the file)
scene.frame_start = 1; scene.frame_end = 250; scene.frame_set(236)
scene.render.engine = 'BLENDER_EEVEE_NEXT'
scene.cycles.use_denoising = False
scene.cycles.samples = 128
scene.cycles.sampling_pattern = 'TABULATED_SOBOL'
scene.cycles.use_adaptive_sampling = False
scene.cycles.use_light_tree = False
scene.view_settings.view_transform = 'Filmic'
bpy.context.view_layer.update()

# ---- added for rendering (the .blend has no active camera and no usable light): camera, sun
cam_auto = bpy.data.cameras.new('AutoCamera')
cam_auto.lens = 50.0
cam_auto.sensor_width = 36.0
cam_auto.clip_end = 1000.0
ob_auto_camera = bpy.data.objects.new('AutoCamera', cam_auto)
scene.collection.objects.link(ob_auto_camera)
ob_auto_camera.location = (9.66681, -18.4079, 14.7302)
ob_auto_camera.rotation_euler = (1.09748, -7.21219e-08, 0.694738)
scene.camera = ob_auto_camera
light_auto_sun = bpy.data.lights.new('AutoSun', 'SUN')
light_auto_sun.energy = 3.0
light_auto_sun.angle = 0.0523599
ob_auto_sun = bpy.data.objects.new('AutoSun', light_auto_sun)
scene.collection.objects.link(ob_auto_sun)
ob_auto_sun.rotation_euler = (0.872665, 0.174533, 0.523599)
bpy.context.view_layer.update()
